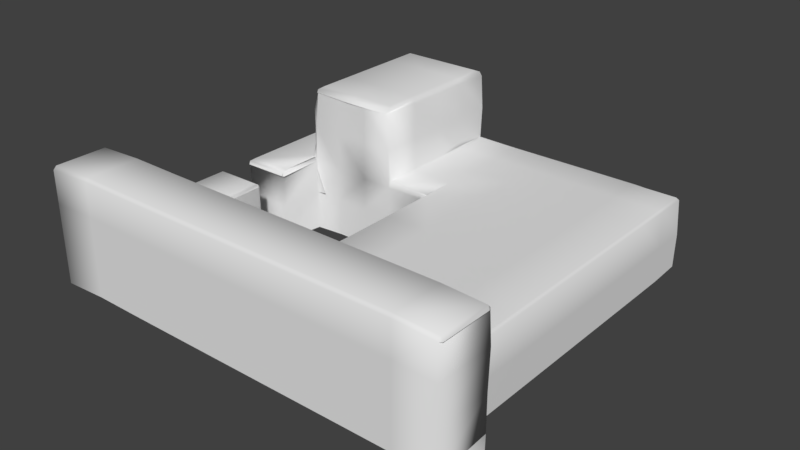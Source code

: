 # Source: Level0a.blend  (saved by Blender 2.78.0; exported with 4.5.12 LTS)
import bpy
from mathutils import Matrix  # noqa: F401  (used for matrix-valued properties, if any)

bpy.ops.wm.read_factory_settings(use_empty=True)
scene = bpy.context.scene
scene.name = 'Scene'

# ---- collections
col_collection_1 = bpy.data.collections.new('Collection 1'); scene.collection.children.link(col_collection_1)

# ---- world
world_world = bpy.data.worlds.new('World'); scene.world = world_world
world_world.color = (0.05088, 0.05088, 0.05088)
world_world.use_sun_shadow = False
world_world.sun_shadow_jitter_overblur = 0.0
world_world.cycles.sampling_method = 'MANUAL'

# ---- meshes
me_plane = bpy.data.meshes.new('Plane')
me_plane.from_pydata([(-7.961, 6.105, 0.07937), (-6.165, 6.105, 0.1204), (-7.932, 8.432, 0.06524), (-6.18, 8.463, 0.1234), (-7.961, 4.095, 0.07937), (-6.126, 4.095, 0.1205), (-6.006, 6.105, 1.526), (-5.967, 8.463, 1.526), (-5.968, 4.095, 1.526), (-7.961, 2.129, 0.07938), (-6.133, 2.128, 0.1164), (-5.974, 2.13, 1.526), (-7.957, 0.08914, 0.06233), (-5.972, 0.08904, 0.06304), (-7.85, 0.2111, -3.169), (-6.067, 0.2018, -3.166), (-7.96, -1.274, -1.486), (-5.97, -1.274, -1.486), (-7.959, -1.279, -0.06039), (-5.971, -1.279, -0.06073), (-5.299, 1.891, -1.333), (-7.961, 0.02324, -0.08766), (-5.969, 0.02257, -0.08696), (-7.961, -1.35, 0.04298), (-5.969, -1.35, 0.04288), (-7.961, -2.985, 0.05608), (-5.969, -2.985, 0.05596), (-5.859, 2.057, -0.01224), (-5.839, 2.061, 1.528), (-5.892, 6.105, 3.043), (-5.853, 2.046, -1.485), (-5.863, 8.41, 2.99), (-5.856, 4.095, 3.043), (-5.815, 2.212, 3.083), (-5.792, 2.173, 3.093), (-8.046, 6.105, -0.09526), (-8.041, 8.138, -0.09043), (-8.046, 4.095, -0.09515), (-8.046, 2.129, -0.09515), (-8.041, 0.09134, -0.09386), (-7.96, 0.08431, -0.09421), (-5.989, 0.1044, -1.486), (-7.938, 0.1109, -1.489), (-5.883, 0.08499, -0.07345), (-7.967, 8.433, -0.131), (-7.964, 6.105, -0.1032), (-7.964, 4.095, -0.1031), (-7.964, 2.129, -0.1031), (-7.959, 8.459, -1.49), (-7.959, 6.105, -1.493), (-7.959, 4.095, -1.493), (-7.959, 2.129, -1.493), (-7.959, 8.353, -3.059), (-7.959, 6.101, -3.166), (-7.959, 4.095, -3.169), (-7.955, 2.133, -3.169), (-7.957, -1.279, -3.196), (-5.975, 0.07508, -0.09049), (-5.973, -1.279, -3.196), (-7.961, -4.984, 0.05606), (-5.965, -4.982, 0.04366), (-7.967, -6.969, 0.2942), (-5.968, -6.969, 0.2925), (-8.018, -1.356, -0.07222), (-8.024, -2.985, -0.07881), (-8.025, -4.981, -0.08212), (-8.025, -6.879, 0.01068), (-8.021, -1.356, -1.489), (-8.025, -2.985, -1.489), (-8.025, -4.984, -1.489), (-8.025, -6.965, -1.49), (-8.018, -1.357, -3.209), (-8.024, -2.985, -3.21), (-8.025, -4.981, -3.207), (-8.025, -6.868, -3.107), (-7.959, -6.971, 1.593), (-5.967, -6.971, 1.596), (-7.869, -6.971, 2.919), (-5.964, -6.971, 3.008), (-4.564, 2.057, -0.09958), (-4.564, 2.057, 1.528), (-4.564, 2.125, 3.077), (-3.184, 2.057, -0.09958), (-3.184, 2.058, 1.528), (-3.19, 2.085, 3.074), (-1.845, 2.06, -0.09483), (-1.867, 2.08, 1.534), (-2.026, 2.059, 3.074), (-5.791, 1.972, -3.15), (-5.925, -1.356, -0.07385), (-5.916, -2.982, -0.08041), (-5.81, -4.871, -0.08066), (-1.773, -6.971, 0.2755), (-5.925, -1.356, -3.205), (-5.916, -2.982, -3.207), (-5.81, -4.871, -3.207), (-3.988, -6.969, 0.2925), (-3.989, -4.985, 0.05616), (-5.895, -4.956, -1.488), (-5.919, -2.985, -1.488), (-5.922, -1.355, -1.488), (-1.986, -4.985, 0.05616), (-7.947, -1.278, -0.05304), (-3.992, -4.977, -0.08066), (-3.992, -4.977, -3.207), (-3.995, -4.98, -1.488), (-1.985, -4.98, -0.08048), (-1.989, -4.976, -3.207), (-1.985, -4.98, -1.488), (-6.153, 7.102, 0.1204), (-6.163, 5.1, 0.1205), (-5.995, 7.102, 1.526), (-6.004, 5.1, 1.526), (-5.968, 4.095, 0.7636), (-6.006, 6.105, 0.7636), (-5.97, 8.463, 0.7656), (-5.978, 2.129, 0.7635), (-6.126, 3.112, 0.1205), (-5.968, 3.112, 1.526), (-5.889, 5.1, 3.043), (-5.881, 7.1, 3.041), (-5.855, 3.112, 3.043), (-6.004, 6.105, 2.312), (-5.961, 8.461, 2.31), (-5.966, 4.095, 2.312), (-5.975, 2.134, 2.311), (-5.966, 3.112, 2.312), (-6.002, 5.1, 2.312), (-5.993, 7.102, 2.312), (-5.968, 3.112, 0.7636), (-5.995, 7.102, 0.7636), (-6.004, 5.1, 0.7636), (-5.983, -1.278, -0.05305), (-7.942, 0.02295, -0.07422), (-5.987, 0.02294, -0.07418), (-8.018, -1.37, -0.06593), (-8.024, -2.986, -0.07847), (-8.024, -4.983, -0.0778), (-5.925, -1.369, -0.06741), (-5.92, -2.985, -0.07975), (-5.924, -4.966, -0.06716), (-5.955, -4.958, -0.04289), (-3.988, -4.955, -0.05336), (-1.986, -4.955, -0.05369), (-1.983, -6.971, 1.603), (-4.564, 2.057, -1.491), (-3.184, 2.057, -1.491), (-1.843, 2.057, -1.491), (-4.561, 2.054, -3.133), (-3.184, 2.057, -3.132), (-1.846, 2.055, -3.135), (-3.989, -6.971, 1.603), (-1.986, -6.971, 2.992), (-3.988, -6.971, 2.993), (-0.0896, -6.971, 0.2908), (-0.08656, -4.982, 0.05518), (-0.09794, -4.978, -0.07533), (-0.2149, -4.862, -3.207), (-0.1186, -4.958, -1.488), (-0.09992, -4.957, -0.05272), (-0.09197, -2.568, -0.08179), (-0.1, -2.565, -3.207), (-0.09613, -2.568, -1.493), (-0.09198, -0.314, -0.08179), (-0.09985, -0.3176, -3.207), (-0.09613, -0.3141, -1.493), (-0.1047, 2.073, -0.08139), (-0.2092, 1.96, -3.202), (-0.1188, 2.052, -1.488), (-2.553, 2.057, -0.09958), (-1.173, 2.057, -0.09958), (-0.08667, -6.971, 0.01074), (1.904, -6.971, 0.2755), (1.898, -4.979, 0.06677), (-0.09403, -6.971, 1.604), (-0.01432, -0.314, 0.05571), (-0.01435, -2.568, 0.05574), (-0.01472, 2.078, 0.05596), (-0.01637, -4.98, 0.05685), (-0.09418, -6.971, 2.992), (3.933, -6.971, 0.2907), (1.894, -6.971, 1.603), (1.894, -6.971, 2.992), (5.961, -6.971, 0.2721), (7.872, -6.971, 0.1831), (7.984, -4.983, 0.05482), (7.985, -2.568, 0.05733), (7.985, -0.314, 0.05728), (7.985, 2.075, 0.05734), (3.933, -6.971, 0.01065), (3.923, -6.971, 1.604), (3.923, -6.971, 2.992), (5.96, -6.971, 1.603), (5.959, -6.971, 2.992), (7.957, -6.971, -0.07889), (7.946, -6.971, 1.603), (7.943, -6.971, 2.988), (9.653, -6.971, -0.02464), (9.701, -6.971, 1.6), (9.619, -6.971, 2.904), (8.016, -6.97, -1.553), (9.653, -6.971, -1.552), (8.016, -6.924, -2.999), (9.623, -6.97, -3.006), (7.978, -6.97, -1.561), (7.991, -4.982, -1.559), (7.991, -2.568, -1.556), (7.991, -0.314, -1.556), (7.991, 2.075, -1.556), (-1.765, 3.72, 0.2354), (7.991, -4.981, -3.084), (7.992, -2.568, -3.084), (7.992, -0.314, -3.084), (7.992, 2.075, -3.084), (-1.842, 3.724, 1.529), (-1.848, 3.725, 3.074), (-1.772, 5.547, 0.2159), (-1.841, 5.362, 1.528), (-1.848, 5.36, 3.074), (-1.839, 6.996, -0.07935), (-1.843, 6.992, 1.528), (-1.848, 6.992, 3.074), (-1.843, 8.399, -0.01162), (-1.846, 8.483, 1.528), (-1.943, 8.486, 2.975), (-0.00554, 3.725, 0.06531), (-1.766, 6.996, 0.2285), (-1.853, 8.402, 0.151), (-0.01204, 8.521, 0.06241), (7.985, 3.732, 0.05745), (7.991, 3.732, -1.556), (7.992, 3.732, -3.084), (7.985, 5.402, 0.05748), (7.991, 5.402, -1.556), (7.992, 5.402, -3.084), (7.985, 6.993, 0.05736), (7.991, 6.993, -1.556), (7.992, 6.99, -3.081), (1.915, 8.526, 0.06126), (3.944, 8.526, 0.06124), (5.964, 8.526, 0.05793), (7.891, 8.526, -0.03949), (7.988, 8.523, -1.557), (7.991, 8.44, -2.999), (-1.768, 2.138, 0.2325), (-0.01028, 2.149, 0.06872), (-3.95, 2.061, 3.075), (-3.947, 8.483, 3.072), (-5.825, 2.159, 3.075), (-5.923, 3.729, 3.075), (-5.926, 5.36, 3.075), (-5.923, 6.988, 3.075), (-5.831, 8.391, 3.075), (-1.945, 3.804, 3.207), (-1.948, 2.219, 3.207), (-1.945, 5.358, 3.207), (-1.945, 6.91, 3.208), (-1.947, 8.33, 3.205), (-3.945, 2.219, 3.207), (-3.945, 8.33, 3.207), (-5.826, 3.804, 3.208), (-5.824, 2.22, 3.207), (-5.826, 5.358, 3.208), (-5.826, 6.91, 3.208), (-5.824, 8.328, 3.207), (-2.091, 3.917, 3.306), (-2.091, 2.449, 3.306), (-2.091, 5.356, 3.306), (-2.091, 6.792, 3.306), (-2.091, 8.106, 3.306), (-3.942, 3.917, 3.311), (-3.942, 2.45, 3.306), (-3.942, 5.356, 3.311), (-3.942, 6.792, 3.311), (-3.942, 8.106, 3.306), (-5.683, 3.917, 3.306), (-5.683, 2.449, 3.306), (-5.683, 5.356, 3.306), (-5.683, 6.792, 3.306), (-5.683, 8.106, 3.306), (-7.891, 8.227, 0.1199), (-7.892, 6.005, 0.1204), (-6.05, 6.005, 0.1221), (-6.038, 6.945, 0.1223), (-6.014, 8.228, 0.1224), (-7.892, 4.112, 0.1204), (-6.013, 4.112, 0.1219), (-6.046, 5.059, 0.1218), (-7.891, 2.26, 0.1204), (-6.023, 2.259, 0.1215), (-6.012, 3.186, 0.1223), (-7.891, 0.3434, 0.1199), (-6.013, 0.3433, 0.1199), (-7.891, -1.544, 0.1499), (-6.039, -1.544, 0.1499), (-7.89, -3.061, 0.1505), (-6.039, -3.061, 0.1505), (-7.891, -4.921, 0.1501), (-6.038, -4.919, 0.1524), (-7.89, -6.896, 0.1624), (-0.0009048, -6.892, 0.1464), (-5.953, -6.919, 0.1531), (-5.952, -5.034, 0.1432), (-2.036, -5.035, 0.141), (-3.941, -5.035, 0.1411), (-3.941, -6.917, 0.1529), (-2.029, -6.917, 0.1525), (-0.0003626, -4.969, 0.1298), (1.942, -6.872, 0.1457), (1.937, -4.953, 0.1329), (1.953, -2.449, 0.1433), (1.953, -0.2589, 0.1434), (1.953, 2.063, 0.1435), (0.07988, -2.449, 0.1346), (0.07984, -0.2588, 0.1347), (0.07759, 2.241, 0.1384), (3.924, -2.449, 0.1435), (3.924, -0.259, 0.1435), (3.913, -6.872, 0.1462), (3.923, -4.949, 0.1412), (3.924, 2.061, 0.1435), (5.889, -2.449, 0.1435), (5.889, -0.259, 0.1435), (5.885, -6.872, 0.1457), (5.888, -4.949, 0.1412), (5.889, 2.061, 0.1435), (7.854, -2.449, 0.1392), (7.854, -0.259, 0.1393), (7.84, -6.874, 0.1434), (7.854, -4.95, 0.1368), (7.854, 2.061, 0.1394), (-1.697, 2.186, 0.2497), (-1.694, 3.658, 0.1363), (-1.694, 5.262, 0.1354), (0.07745, 2.139, 0.1449), (0.06918, 3.664, 0.131), (0.07814, 5.293, 0.1389), (0.07823, 6.838, 0.1389), (-1.694, 6.839, 0.1358), (0.07822, 8.326, 0.1352), (-1.868, 8.29, 0.1321), (3.924, 3.671, 0.1435), (1.953, 3.671, 0.1434), (5.889, 3.671, 0.1435), (7.854, 3.671, 0.1395), (3.924, 5.293, 0.1435), (1.953, 5.293, 0.1435), (5.889, 5.293, 0.1435), (7.854, 5.293, 0.1395), (3.924, 6.838, 0.1435), (1.953, 6.838, 0.1434), (5.889, 6.838, 0.1435), (7.854, 6.838, 0.1397), (3.924, 8.326, 0.1397), (1.953, 8.326, 0.1397), (5.889, 8.326, 0.1397), (7.852, 8.327, 0.1365), (-7.869, -7.106, 3.062), (-5.964, -7.106, 3.151), (-1.986, -7.106, 3.135), (-3.988, -7.106, 3.136), (-0.09418, -7.106, 3.135), (1.894, -7.106, 3.135), (3.923, -7.106, 3.135), (5.959, -7.106, 3.134), (7.943, -7.106, 3.131), (9.619, -7.106, 3.047), (-7.869, -9.241, 3.062), (-5.964, -9.241, 3.151), (-1.986, -9.241, 3.135), (-3.988, -9.241, 3.136), (-0.09418, -9.241, 3.135), (1.894, -9.241, 3.135), (3.923, -9.241, 3.135), (5.959, -9.241, 3.134), (7.943, -9.241, 3.131), (9.619, -9.241, 3.047), (-7.869, -9.37, 2.93), (-5.964, -9.37, 3.018), (-1.986, -9.37, 3.002), (-3.988, -9.37, 3.003), (-0.09418, -9.37, 3.002), (1.894, -9.37, 3.002), (3.923, -9.37, 3.002), (5.959, -9.37, 3.002), (7.943, -9.37, 2.999), (9.619, -9.37, 2.915), (-7.869, -9.37, 1.561), (-5.964, -9.37, 1.65), (-1.986, -9.37, 1.634), (-3.988, -9.37, 1.635), (-0.09418, -9.37, 1.634), (1.894, -9.37, 1.634), (3.923, -9.37, 1.634), (5.959, -9.37, 1.634), (7.943, -9.37, 1.631), (9.619, -9.37, 1.547), (-7.869, -9.37, -0.01038), (-5.964, -9.37, 0.07836), (-1.986, -9.37, 0.06228), (-3.988, -9.37, 0.06328), (-0.09418, -9.37, 0.06225), (1.894, -9.37, 0.06225), (3.923, -9.37, 0.06225), (5.959, -9.37, 0.06217), (7.943, -9.37, 0.05913), (9.619, -9.37, -0.02486), (-7.869, -9.37, -1.739), (-5.964, -9.37, -1.65), (-1.986, -9.37, -1.666), (-3.988, -9.37, -1.665), (-0.09418, -9.37, -1.666), (1.894, -9.37, -1.666), (3.923, -9.37, -1.666), (5.959, -9.37, -1.666), (7.943, -9.37, -1.669), (9.619, -9.37, -1.753), (-7.958, -7.106, 2.893), (-7.958, -9.241, 2.893), (9.69, -9.241, 2.872), (9.69, -7.106, 2.872)], [], [(2, 0, 281, 280), (131, 113, 8, 112), (130, 114, 6, 111), (129, 117, 10, 116), (0, 4, 285, 281), (17, 16, 18, 19), (43, 27, 10, 13), (97, 101, 143, 142), (24, 26, 139, 138), (26, 24, 294, 296), (11, 116, 10, 27, 28), (27, 30, 20, 10), (128, 122, 29, 120), (127, 124, 32, 119), (126, 125, 33, 121), (11, 28, 34, 33, 125), (12, 9, 38, 39), (4, 0, 35, 37), (9, 4, 37, 38), (0, 2, 36, 35), (37, 35, 45, 46), (12, 39, 21), (35, 36, 44, 45), (39, 38, 47, 40), (47, 46, 50, 51), (45, 44, 48, 49), (40, 47, 51, 42), (46, 45, 49, 50), (51, 50, 54, 55), (49, 48, 52, 53), (42, 51, 55, 14), (50, 49, 53, 54), (38, 37, 46, 47), (13, 22, 43), (57, 40, 42, 41), (41, 30, 27, 57), (22, 21, 40, 57), (14, 15, 41, 42), (17, 58, 56, 16), (25, 59, 297, 295), (302, 301, 305, 304), (26, 60, 140, 139), (60, 97, 142, 141), (25, 23, 135, 136), (23, 18, 63), (66, 65, 69, 70), (65, 64, 68, 69), (64, 63, 67, 68), (70, 69, 73, 74), (69, 68, 72, 73), (68, 67, 71, 72), (16, 67, 63, 18), (56, 71, 67, 16), (62, 61, 75, 76), (76, 75, 77, 78), (34, 28, 80, 81), (28, 27, 79, 80), (81, 80, 83, 84), (80, 79, 82, 83), (84, 83, 86, 87), (83, 82, 85, 86), (30, 41, 15, 88), (59, 25, 136, 137), (132, 102, 23, 24), (155, 101, 303, 307), (100, 99, 94, 93), (99, 98, 95, 94), (90, 91, 98, 99), (89, 90, 99, 100), (62, 96, 305, 301), (24, 89, 19), (19, 89, 100, 17), (17, 100, 93, 58), (13, 12, 133, 134), (95, 98, 105, 104), (98, 91, 103, 105), (104, 105, 108, 107), (105, 103, 106, 108), (124, 126, 121, 32), (8, 118, 126, 124), (118, 11, 125, 126), (122, 127, 119, 29), (6, 112, 127, 122), (112, 8, 124, 127), (123, 128, 120, 31), (7, 111, 128, 123), (111, 6, 122, 128), (118, 129, 116, 11), (8, 113, 129, 118), (113, 5, 117, 129), (115, 130, 111, 7), (3, 109, 130, 115), (109, 1, 114, 130), (114, 131, 112, 6), (1, 110, 131, 114), (110, 5, 113, 131), (85, 82, 146, 147), (82, 79, 145, 146), (79, 27, 30, 145), (147, 146, 149, 150), (146, 145, 148, 149), (145, 30, 88, 148), (96, 62, 76, 151), (92, 96, 151, 144), (144, 151, 153, 152), (151, 76, 78, 153), (108, 106, 156, 158), (107, 108, 158, 157), (143, 101, 155, 159), (96, 92, 306, 305), (157, 158, 162, 161), (158, 156, 160, 162), (161, 162, 165, 164), (162, 160, 163, 165), (164, 165, 168, 167), (165, 163, 166, 168), (167, 168, 147, 150), (168, 166, 85, 147), (144, 152, 179, 174), (79, 82, 170, 169), (160, 156, 178, 176), (166, 163, 175, 177), (163, 160, 176, 175), (155, 178, 156, 159), (92, 144, 174, 171), (171, 174, 181, 172), (174, 179, 182, 181), (238, 228, 339, 354), (175, 176, 313, 314), (229, 232, 348, 344), (154, 172, 308, 300), (180, 183, 323, 318), (177, 175, 314, 315), (232, 235, 352, 348), (173, 155, 307, 309), (209, 244, 331, 332), (176, 178, 307, 313), (172, 181, 190, 189), (181, 182, 191, 190), (189, 190, 192, 183), (190, 191, 193, 192), (183, 192, 195, 194), (192, 193, 196, 195), (194, 195, 198, 197), (195, 196, 199, 198), (194, 197, 201, 200), (200, 201, 203, 202), (186, 185, 205, 206), (185, 184, 204, 205), (188, 187, 207, 208), (187, 186, 206, 207), (208, 207, 212, 213), (207, 206, 211, 212), (206, 205, 210, 211), (205, 204, 202, 210), (87, 86, 214, 215), (86, 85, 244, 209, 214), (214, 209, 216, 217), (215, 214, 217, 218), (217, 216, 219, 220), (218, 217, 220, 221), (220, 219, 222, 223), (221, 220, 223, 224), (226, 216, 333, 338), (235, 241, 356, 352), (183, 184, 328, 323), (245, 177, 315, 334), (227, 226, 338, 340), (241, 240, 355, 356), (188, 208, 230, 229), (228, 227, 340, 339), (208, 213, 231, 230), (240, 239, 353, 355), (229, 230, 233, 232), (185, 186, 326, 329), (244, 245, 334, 331), (230, 231, 234, 233), (239, 238, 354, 353), (232, 233, 236, 235), (172, 180, 318, 308), (188, 229, 344, 330), (233, 234, 237, 236), (187, 188, 330, 327), (184, 185, 329, 328), (235, 236, 242, 241), (186, 187, 327, 326), (216, 209, 332, 333), (236, 237, 243, 242), (178, 173, 309, 307), (245, 225, 335, 334), (166, 177, 245), (250, 249, 260, 262), (218, 221, 256, 255), (224, 247, 259, 257), (249, 248, 261, 260), (252, 251, 263, 264), (215, 218, 255, 253), (221, 224, 257, 256), (87, 215, 253, 254), (255, 256, 268, 267), (263, 262, 277, 278), (253, 255, 267, 265), (259, 264, 279, 274), (258, 254, 266, 271), (261, 258, 271, 276), (262, 260, 275, 277), (254, 253, 265, 266), (248, 246, 258, 261), (246, 87, 254, 258), (247, 252, 264, 259), (251, 250, 262, 263), (267, 268, 273, 272), (268, 269, 274, 273), (266, 265, 270, 271), (265, 267, 272, 270), (273, 274, 279, 278), (270, 272, 277, 275), (272, 273, 278, 277), (271, 270, 275, 276), (264, 263, 278, 279), (260, 261, 276, 275), (256, 257, 269, 268), (257, 259, 274, 269), (281, 282, 283, 284, 280), (282, 281, 285, 286, 287), (286, 285, 288, 289, 290), (289, 288, 291, 292), (4, 9, 288, 285), (12, 13, 292, 291), (3, 2, 280, 284), (9, 12, 291, 288), (13, 10, 289, 292), (294, 293, 295, 296), (296, 295, 297, 298), (304, 305, 306, 303), (24, 23, 293, 294), (66, 299, 297, 59, 137), (61, 62, 301, 299), (23, 25, 295, 293), (60, 26, 296, 298), (298, 297, 299, 301, 302), (303, 306, 300, 307), (60, 298, 302), (97, 60, 302, 304), (101, 97, 304, 303), (92, 154, 300, 306), (307, 300, 308, 309), (314, 313, 310, 311), (315, 314, 311, 312), (313, 307, 309, 310), (311, 310, 316, 317), (309, 308, 318, 319), (310, 309, 319, 316), (312, 311, 317, 320), (316, 319, 324, 321), (319, 318, 323, 324), (320, 317, 322, 325), (317, 316, 321, 322), (321, 324, 329, 326), (324, 323, 328, 329), (325, 322, 327, 330), (322, 321, 326, 327), (331, 334, 335, 332), (332, 335, 336, 333), (333, 336, 337, 338), (338, 337, 339, 340), (320, 325, 343, 341), (325, 330, 344, 343), (312, 320, 341, 342), (315, 312, 342, 335), (341, 343, 347, 345), (335, 342, 346, 336), (343, 344, 348, 347), (342, 341, 345, 346), (345, 347, 351, 349), (336, 346, 350, 337), (347, 348, 352, 351), (346, 345, 349, 350), (349, 351, 355, 353), (337, 350, 354, 339), (351, 352, 356, 355), (350, 349, 353, 354), (85, 166, 245, 244), (199, 196, 365, 366), (182, 179, 361, 362), (193, 191, 363, 364), (191, 182, 362, 363), (196, 193, 364, 365), (78, 77, 357, 358), (153, 78, 358, 360), (179, 152, 359, 361), (152, 153, 360, 359), (361, 359, 369, 371), (358, 357, 367, 368), (365, 364, 374, 375), (362, 361, 371, 372), (359, 360, 370, 369), (366, 365, 375, 376), (363, 362, 372, 373), (360, 358, 368, 370), (364, 363, 373, 374), (369, 370, 380, 379), (376, 375, 385, 386), (373, 372, 382, 383), (370, 368, 378, 380), (374, 373, 383, 384), (371, 369, 379, 381), (368, 367, 377, 378), (375, 374, 384, 385), (372, 371, 381, 382), (384, 383, 393, 394), (381, 379, 389, 391), (378, 377, 387, 388), (385, 384, 394, 395), (382, 381, 391, 392), (379, 380, 390, 389), (386, 385, 395, 396), (383, 382, 392, 393), (380, 378, 388, 390), (392, 391, 401, 402), (389, 390, 400, 399), (396, 395, 405, 406), (393, 392, 402, 403), (390, 388, 398, 400), (394, 393, 403, 404), (391, 389, 399, 401), (388, 387, 397, 398), (395, 394, 404, 405), (400, 398, 408, 410), (404, 403, 413, 414), (401, 399, 409, 411), (398, 397, 407, 408), (405, 404, 414, 415), (402, 401, 411, 412), (399, 400, 410, 409), (406, 405, 415, 416), (403, 402, 412, 413), (367, 357, 417, 418), (418, 417, 77, 377), (367, 418, 377), (77, 417, 357), (75, 387, 377, 77), (366, 376, 419, 420), (376, 386, 419), (366, 420, 199), (199, 386, 396, 198), (61, 397, 387, 75), (198, 396, 406, 197), (66, 397, 61, 299), (70, 407, 397, 66), (197, 406, 416, 201)])
me_plane.polygons.foreach_set('use_smooth', [True] * 351)
_uv = me_plane.uv_layers.new(name='UVMap')
_uv.uv.foreach_set('vector', [0.2514, 0.8988, 0.3692, 0.8988, 0.3692, 0.8792, 0.2514, 0.8792, 0.4375, 0.9378, 0.4999, 0.9378, 0.4999, 0.9999, 0.4375, 0.9999, 0.4375, 0.9378, 0.4998, 0.9378, 0.4998, 0.9999, 0.4375, 0.9999, 0.06227, 0.9989, 0.06226, 0.8756, 0.1246, 0.8756, 0.1246, 0.9989, 0.3578, 0.9986, 0.3578, 0.8806, 0.3522, 0.8806, 0.3522, 0.9986, 0.4977, 0.8789, 0.379, 0.8789, 0.379, 0.9976, 0.4977, 0.9976, 0.124, 0.8941, 0.001377, 0.8937, 0.001029, 0.8761, 0.1234, 0.8761, 0.1227, 0.8765, 0.0002595, 0.8765, 0.0002595, 0.8962, 0.1227, 0.8962, 0.1235, 0.8762, 0.00103, 0.8762, 0.00103, 0.8959, 0.1235, 0.8959, 0.2523, 0.899, 0.3701, 0.899, 0.3701, 0.8794, 0.2523, 0.8794, 0.3861, 0.9944, 0.3861, 0.9418, 0.3861, 0.8833, 0.3989, 0.8774, 0.3989, 0.987, 0.0, 0.0, 0.0, 0.0, 0.0, 0.0, 0.0, 0.0, 0.4375, 0.9378, 0.4998, 0.9378, 0.4999, 0.9999, 0.4375, 0.9999, 0.4375, 0.9378, 0.4998, 0.9378, 0.4998, 0.9999, 0.4375, 0.9999, 0.4375, 0.9378, 0.4998, 0.9378, 0.4998, 0.9999, 0.4375, 0.9999, 0.3858, 0.8828, 0.3988, 0.8783, 0.3988, 0.9852, 0.3858, 0.9974, 0.3858, 0.9431, 0.001144, 0.8755, 0.1241, 0.8755, 0.1241, 0.8922, 0.001144, 0.8922, 0.0006399, 0.8757, 0.1221, 0.8757, 0.1221, 0.8924, 0.0006399, 0.8924, 0.0004559, 0.8762, 0.1246, 0.8762, 0.1246, 0.8928, 0.0004559, 0.8928, 0.001987, 0.877, 0.1226, 0.877, 0.1226, 0.8937, 0.001987, 0.8937, 0.0, 0.0, 0.0, 0.0, 0.0, 0.0, 0.0, 0.0, 0.1076, 0.8792, 0.1003, 0.8908, 0.1141, 0.8904, 0.0, 0.0, 0.0, 0.0, 0.0, 0.0, 0.0, 0.0, 0.0, 0.0, 0.0, 0.0, 0.0, 0.0, 0.0, 0.0, 0.4961, 0.8809, 0.3785, 0.8809, 0.3785, 0.9985, 0.4961, 0.9985, 0.4965, 0.8792, 0.3789, 0.8792, 0.3789, 0.9968, 0.4965, 0.9968, 0.4976, 0.8777, 0.3801, 0.8777, 0.3801, 0.9953, 0.4976, 0.9953, 0.4973, 0.8781, 0.3797, 0.8781, 0.3797, 0.9956, 0.4973, 0.9956, 0.4973, 0.8801, 0.3797, 0.8801, 0.3797, 0.9976, 0.4973, 0.9976, 0.4953, 0.8797, 0.3777, 0.8797, 0.3777, 0.9973, 0.4953, 0.9973, 0.497, 0.8792, 0.3794, 0.8792, 0.3794, 0.9968, 0.497, 0.9968, 0.497, 0.8789, 0.3794, 0.8789, 0.3794, 0.9965, 0.497, 0.9965, 0.0, 0.0, 0.0, 0.0, 0.0, 0.0, 0.0, 0.0, 0.09987, 0.8912, 0.1072, 0.8789, 0.1145, 0.8912, 0.4977, 0.8786, 0.379, 0.8786, 0.379, 0.9973, 0.4977, 0.9973, 0.4969, 0.879, 0.3782, 0.879, 0.3782, 0.9977, 0.4969, 0.9977, 0.0, 0.0, 0.0, 0.0, 0.0, 0.0, 0.0, 0.0, 0.4978, 0.8782, 0.3791, 0.8782, 0.3791, 0.9969, 0.4978, 0.9969, 0.497, 0.8788, 0.3783, 0.8788, 0.3783, 0.9975, 0.497, 0.9975, 0.3579, 0.9979, 0.3579, 0.8798, 0.3523, 0.8798, 0.3523, 0.9979, 0.2507, 0.8755, 0.251, 0.9991, 0.3737, 0.9993, 0.374, 0.8755, 0.1234, 0.8761, 0.0009205, 0.8761, 0.0009205, 0.8958, 0.1234, 0.8958, 0.1234, 0.8763, 0.0009205, 0.8763, 0.0009205, 0.8961, 0.1234, 0.8961, 0.1235, 0.8764, 0.00103, 0.8764, 0.00103, 0.8962, 0.1235, 0.8962, 0.1089, 0.8808, 0.1017, 0.8917, 0.1155, 0.8929, 0.4967, 0.8776, 0.378, 0.8776, 0.378, 0.9963, 0.4967, 0.9963, 0.4966, 0.8791, 0.3779, 0.8791, 0.3779, 0.9978, 0.4966, 0.9978, 0.4972, 0.879, 0.3785, 0.879, 0.3785, 0.9977, 0.4972, 0.9977, 0.4978, 0.879, 0.3791, 0.879, 0.3791, 0.9977, 0.4978, 0.9977, 0.4965, 0.8785, 0.3778, 0.8785, 0.3778, 0.9972, 0.4965, 0.9972, 0.497, 0.8794, 0.3783, 0.8794, 0.3783, 0.9981, 0.497, 0.9981, 0.4681, 0.8878, 0.4681, 0.894, 0.3814, 0.894, 0.3814, 0.8878, 0.5737, 0.8878, 0.5737, 0.894, 0.4681, 0.894, 0.4681, 0.8878, 0.4966, 0.8785, 0.3779, 0.8785, 0.3779, 0.9972, 0.4966, 0.9972, 0.4973, 0.8791, 0.3786, 0.8791, 0.3786, 0.9978, 0.4973, 0.9978, 0.497, 0.9979, 0.497, 0.8792, 0.3786, 0.8792, 0.3786, 0.9979, 0.3782, 0.9979, 0.4969, 0.9979, 0.4969, 0.878, 0.3782, 0.878, 0.3775, 0.9977, 0.4962, 0.9977, 0.4962, 0.8777, 0.3775, 0.8777, 0.3781, 0.9973, 0.4968, 0.9973, 0.4968, 0.8773, 0.3781, 0.8773, 0.3769, 0.9989, 0.4956, 0.9989, 0.4956, 0.879, 0.3769, 0.879, 0.3783, 0.9985, 0.497, 0.9985, 0.497, 0.8786, 0.3783, 0.8786, 0.4978, 0.8791, 0.3791, 0.8791, 0.3791, 0.9978, 0.4978, 0.9978, 0.1233, 0.8761, 0.0008109, 0.8761, 0.0008109, 0.8958, 0.1233, 0.8958, 0.0005754, 0.8952, 0.123, 0.8954, 0.123, 0.8757, 0.000609, 0.8755, 0.2518, 0.899, 0.3697, 0.899, 0.3697, 0.8794, 0.2518, 0.8794, 0.5016, 0.8776, 0.3808, 0.8776, 0.3808, 0.9984, 0.5016, 0.9984, 0.5017, 0.8778, 0.3809, 0.8778, 0.3809, 0.9986, 0.5017, 0.9986, 0.5028, 0.8769, 0.382, 0.8769, 0.382, 0.9977, 0.5028, 0.9977, 0.5024, 0.8778, 0.3815, 0.8778, 0.3815, 0.9986, 0.5024, 0.9986, 0.001551, 0.9031, 0.1244, 0.9031, 0.1244, 0.8763, 0.001552, 0.8763, 0.1095, 0.8802, 0.1155, 0.8928, 0.102, 0.8916, 0.3814, 0.8934, 0.3814, 0.8877, 0.4681, 0.8877, 0.4681, 0.8934, 0.4681, 0.8934, 0.4681, 0.8877, 0.5737, 0.8877, 0.5737, 0.8934, 0.1233, 0.8763, 0.0008109, 0.8763, 0.0008109, 0.896, 0.1233, 0.896, 0.502, 0.8773, 0.3812, 0.8773, 0.3812, 0.9981, 0.502, 0.9981, 0.5021, 0.8772, 0.3813, 0.8772, 0.3813, 0.998, 0.5021, 0.998, 0.503, 0.8778, 0.3822, 0.8778, 0.3822, 0.9986, 0.503, 0.9986, 0.503, 0.8769, 0.3822, 0.8769, 0.3822, 0.9977, 0.503, 0.9977, 0.3752, 0.9378, 0.4375, 0.9378, 0.4375, 0.9999, 0.3753, 0.9999, 0.3752, 0.8756, 0.4375, 0.8757, 0.4375, 0.9378, 0.3752, 0.9378, 0.4375, 0.8757, 0.4999, 0.8757, 0.4998, 0.9378, 0.4375, 0.9378, 0.3752, 0.9378, 0.4375, 0.9378, 0.4375, 0.9999, 0.3751, 0.9999, 0.3753, 0.8757, 0.4375, 0.8757, 0.4375, 0.9378, 0.3752, 0.9378, 0.4375, 0.8757, 0.4997, 0.8757, 0.4998, 0.9378, 0.4375, 0.9378, 0.3751, 0.9378, 0.4375, 0.9378, 0.4375, 0.9999, 0.3751, 0.9999, 0.3752, 0.8756, 0.4375, 0.8756, 0.4375, 0.9378, 0.3751, 0.9378, 0.4375, 0.8756, 0.4998, 0.8756, 0.4998, 0.9378, 0.4375, 0.9378, 0.4375, 0.9999, 0.4375, 0.9378, 0.4998, 0.9377, 0.4998, 0.9998, 0.3753, 0.9999, 0.3752, 0.9378, 0.4375, 0.9378, 0.4375, 0.9999, -4.028e-05, 0.9989, -0.0001231, 0.8756, 0.06226, 0.8756, 0.06227, 0.9989, 0.3752, 0.9378, 0.4375, 0.9378, 0.4375, 0.9999, 0.3751, 0.9999, -4.647e-05, 0.8756, 0.06221, 0.8756, 0.06221, 0.999, -8.567e-05, 0.9989, 0.06221, 0.8756, 0.1245, 0.8757, 0.1245, 0.999, 0.06221, 0.999, 0.3752, 0.9378, 0.4375, 0.9378, 0.4375, 0.9999, 0.3751, 0.9999, -2.883e-05, 0.8757, 0.06225, 0.8757, 0.06226, 0.999, -7.614e-05, 0.9989, 0.06225, 0.8757, 0.1245, 0.8757, 0.1246, 0.999, 0.06226, 0.999, 0.4966, 0.8798, 0.3779, 0.8798, 0.3779, 0.9985, 0.4966, 0.9985, 0.4966, 0.8793, 0.3779, 0.8793, 0.3779, 0.998, 0.4966, 0.998, 0.4985, 0.8798, 0.3798, 0.8798, 0.3798, 0.9985, 0.4985, 0.9985, 0.4985, 0.8793, 0.3798, 0.8793, 0.3798, 0.998, 0.4985, 0.998, 0.4966, 0.8785, 0.3779, 0.8785, 0.3779, 0.9972, 0.4966, 0.9972, 0.4994, 0.8798, 0.3807, 0.8798, 0.3807, 0.9985, 0.4994, 0.9985, 0.4994, 0.8793, 0.3807, 0.8793, 0.3807, 0.998, 0.4994, 0.998, 0.4975, 0.8785, 0.3788, 0.8785, 0.3788, 0.9972, 0.4975, 0.9972, 0.4984, 0.8785, 0.3797, 0.8785, 0.3797, 0.9972, 0.4984, 0.9972, 0.4966, 0.8789, 0.3779, 0.8789, 0.3779, 0.9976, 0.4966, 0.9976, 0.4993, 0.8798, 0.3806, 0.8798, 0.3806, 0.9985, 0.4993, 0.9985, 0.4975, 0.8789, 0.3788, 0.8789, 0.3788, 0.9976, 0.4975, 0.9976, 0.002546, 0.8968, 0.002546, 0.8786, 0.1221, 0.8786, 0.1221, 0.8968, 0.0004601, 0.9033, 0.1233, 0.9033, 0.1233, 0.8764, 0.0004605, 0.8764, 0.4993, 0.8793, 0.3806, 0.8793, 0.3806, 0.998, 0.4993, 0.998, 0.4984, 0.8789, 0.3797, 0.8789, 0.3797, 0.9976, 0.4984, 0.9976, 0.378, 0.9948, 0.378, 0.8799, 0.4954, 0.8799, 0.4954, 0.9948, 0.4983, 0.8785, 0.3796, 0.8785, 0.3796, 0.9972, 0.4983, 0.9972, 0.4973, 0.8789, 0.3786, 0.8789, 0.3786, 0.9976, 0.4973, 0.9976, 0.4966, 0.8798, 0.3779, 0.8798, 0.3779, 0.9985, 0.4966, 0.9985, 0.4982, 0.8798, 0.3795, 0.8798, 0.3795, 0.9985, 0.4982, 0.9985, 0.4982, 0.8793, 0.3795, 0.8793, 0.3795, 0.998, 0.4982, 0.998, 0.4974, 0.8798, 0.3787, 0.8798, 0.3787, 0.9985, 0.4974, 0.9985, 0.4968, 0.9973, 0.4968, 0.8773, 0.4968, 0.8773, 0.4968, 0.9973, 0.001555, 0.8944, 0.1236, 0.8944, 0.1236, 0.8753, 0.001554, 0.8754, 0.002062, 0.8944, 0.1241, 0.8944, 0.1241, 0.8754, 0.002061, 0.8754, 0.00104, 0.8944, 0.123, 0.8944, 0.123, 0.8754, 0.001039, 0.8754, 0.0002595, 0.8765, 0.03672, 0.8769, 0.02949, 0.8867, 0.0002595, 0.8962, 0.497, 0.8798, 0.3783, 0.8798, 0.3783, 0.9985, 0.497, 0.9985, 0.4982, 0.8785, 0.3795, 0.8785, 0.3795, 0.9972, 0.4982, 0.9972, 0.4982, 0.8789, 0.3795, 0.8789, 0.3795, 0.9976, 0.4982, 0.9976, 0.0009336, 0.8932, 0.1247, 0.8932, 0.1247, 0.8761, 0.0009321, 0.8761, 0.3579, 0.9986, 0.3579, 0.8806, 0.3523, 0.8806, 0.3523, 0.9986, 0.0009336, 0.8933, 0.1247, 0.8933, 0.1247, 0.8761, 0.0009321, 0.8761, 0.0004601, 0.9033, 0.1233, 0.9033, 0.1233, 0.8765, 0.0004605, 0.8765, 0.001551, 0.9033, 0.1244, 0.9033, 0.1244, 0.8764, 0.001552, 0.8764, 0.2516, 0.8988, 0.3695, 0.8988, 0.3695, 0.8792, 0.2516, 0.8792, 0.0006797, 0.8932, 0.1244, 0.8932, 0.1244, 0.8761, 0.0006782, 0.8761, 0.0, 0.0, 0.0, 0.0, 0.0, 0.0, 0.0, 0.0, 0.0006797, 0.8933, 0.1244, 0.8933, 0.1244, 0.8761, 0.0006782, 0.8761, 0.3579, 0.9985, 0.3579, 0.8804, 0.3523, 0.8804, 0.3523, 0.9985, 0.4966, 0.8798, 0.3778, 0.8798, 0.3778, 0.9985, 0.4966, 0.9985, 0.4968, 0.8798, 0.378, 0.8798, 0.378, 0.9985, 0.4968, 0.9985, 0.4981, 0.8798, 0.3793, 0.8798, 0.3793, 0.9985, 0.4981, 0.9985, 0.4966, 0.8787, 0.3779, 0.8787, 0.3779, 0.9974, 0.4966, 0.9974, 0.4981, 0.8793, 0.3793, 0.8793, 0.3793, 0.998, 0.4981, 0.998, 0.4962, 0.8787, 0.3774, 0.8787, 0.3774, 0.9974, 0.4962, 0.9974, 0.4964, 0.8787, 0.3776, 0.8787, 0.3776, 0.9974, 0.4964, 0.9974, 0.4981, 0.8785, 0.3793, 0.8785, 0.3793, 0.9972, 0.4981, 0.9972, 0.4966, 0.8787, 0.3778, 0.8787, 0.3778, 0.9974, 0.4966, 0.9974, 0.4981, 0.8789, 0.3793, 0.8789, 0.3793, 0.9976, 0.4981, 0.9976, 0.4968, 0.8787, 0.378, 0.8787, 0.378, 0.9974, 0.4968, 0.9974, 0.497, 0.8798, 0.3782, 0.8798, 0.3782, 0.9985, 0.497, 0.9985, 0.4969, 0.8798, 0.3782, 0.8798, 0.3782, 0.9985, 0.4969, 0.9985, 0.4966, 0.8786, 0.3779, 0.8786, 0.3779, 0.9973, 0.4966, 0.9973, 0.4969, 0.8793, 0.3782, 0.8793, 0.3782, 0.998, 0.4969, 0.998, 0.4982, 0.8786, 0.3795, 0.8786, 0.3795, 0.9973, 0.4982, 0.9973, 0.4983, 0.8786, 0.3796, 0.8786, 0.3796, 0.9973, 0.4983, 0.9973, 0.499, 0.8785, 0.3802, 0.8785, 0.3802, 0.9972, 0.499, 0.9972, 0.498, 0.8789, 0.3792, 0.8789, 0.3792, 0.9976, 0.498, 0.9976, 0.4951, 0.9973, 0.3764, 0.9973, 0.3814, 0.9917, 0.3814, 0.879, 0.4951, 0.8786, 0.4972, 0.8798, 0.3784, 0.8798, 0.3784, 0.9985, 0.4972, 0.9985, 0.4968, 0.8786, 0.378, 0.8786, 0.378, 0.9973, 0.4968, 0.9973, 0.4961, 0.8787, 0.3773, 0.8787, 0.3773, 0.9974, 0.4961, 0.9974, 0.496, 0.8786, 0.3773, 0.8786, 0.3773, 0.9973, 0.496, 0.9973, 0.4984, 0.8786, 0.3797, 0.8786, 0.3797, 0.9973, 0.4984, 0.9973, 0.4978, 0.8798, 0.3791, 0.8798, 0.3791, 0.9985, 0.4978, 0.9985, 0.0009336, 0.8933, 0.1247, 0.8933, 0.1247, 0.8762, 0.0009321, 0.8762, 0.0004259, 0.8932, 0.1242, 0.8932, 0.1242, 0.8761, 0.0004244, 0.8761, 0.001551, 0.9033, 0.1244, 0.9033, 0.1244, 0.8765, 0.001552, 0.8765, 0.2545, 0.8848, 0.2545, 0.8799, 0.2624, 0.8801, 0.2624, 0.8848, 0.0004259, 0.8933, 0.1242, 0.8933, 0.1242, 0.8761, 0.0004244, 0.8761, 0.0006797, 0.8933, 0.1244, 0.8933, 0.1244, 0.8762, 0.0006782, 0.8762, 0.4966, 0.8778, 0.3779, 0.8778, 0.3779, 0.9966, 0.4966, 0.9966, 0.0004259, 0.8933, 0.1242, 0.8933, 0.1242, 0.8762, 0.0004244, 0.8762, 0.4978, 0.8793, 0.3791, 0.8793, 0.3791, 0.998, 0.4978, 0.998, 0.0009336, 0.8933, 0.1247, 0.8933, 0.1247, 0.8762, 0.0009321, 0.8762, 0.497, 0.8778, 0.3783, 0.8778, 0.3783, 0.9966, 0.497, 0.9966, 0.0005372, 0.8932, 0.1243, 0.8932, 0.1243, 0.8761, 0.0005358, 0.8761, 0.252, 0.8991, 0.3699, 0.8991, 0.3699, 0.8795, 0.252, 0.8795, 0.4978, 0.8785, 0.3791, 0.8785, 0.3791, 0.9972, 0.4978, 0.9972, 0.0006797, 0.8933, 0.1244, 0.8933, 0.1244, 0.8762, 0.0006782, 0.8762, 0.4974, 0.8778, 0.3787, 0.8778, 0.3787, 0.9966, 0.4974, 0.9966, 0.0004601, 0.9031, 0.1233, 0.9031, 0.1233, 0.8763, 0.0004605, 0.8763, 0.0005372, 0.8933, 0.1243, 0.8933, 0.1243, 0.8761, 0.0005358, 0.8761, 0.4973, 0.8778, 0.3786, 0.8778, 0.3786, 0.9966, 0.4973, 0.9966, 0.0004259, 0.8933, 0.1242, 0.8933, 0.1242, 0.8762, 0.0004244, 0.8762, 0.0005372, 0.8933, 0.1243, 0.8933, 0.1243, 0.8762, 0.0005358, 0.8762, 0.4978, 0.8789, 0.3791, 0.8789, 0.3791, 0.9976, 0.4978, 0.9976, 0.0005372, 0.8933, 0.1243, 0.8933, 0.1243, 0.8762, 0.0005358, 0.8762, 0.0009336, 0.8933, 0.1247, 0.8933, 0.1247, 0.8762, 0.0009321, 0.8762, 0.4968, 0.8798, 0.3781, 0.8798, 0.3781, 0.9985, 0.4968, 0.9985, 0.0, 0.0, 0.0, 0.0, 0.0, 0.0, 0.0, 0.0, 0.0, 0.0, 0.0, 0.0, 0.0, 0.0, 0.0, 0.0, 0.2533, 0.8845, 0.2634, 0.8777, 0.2692, 0.8845, 0.000257, 0.8932, 0.124, 0.8932, 0.124, 0.8761, 0.0002555, 0.8761, 0.000257, 0.8933, 0.124, 0.8933, 0.124, 0.8761, 0.0002555, 0.8761, 0.0006797, 0.8933, 0.1244, 0.8933, 0.1244, 0.8762, 0.0006782, 0.8762, 0.0004259, 0.8933, 0.1242, 0.8933, 0.1242, 0.8762, 0.0004244, 0.8762, 0.000257, 0.8933, 0.124, 0.8933, 0.124, 0.8762, 0.0002555, 0.8762, 0.000257, 0.8933, 0.124, 0.8933, 0.124, 0.8762, 0.0002555, 0.8762, 0.0005372, 0.8933, 0.1243, 0.8933, 0.1243, 0.8762, 0.0005358, 0.8762, 0.000257, 0.8933, 0.124, 0.8933, 0.124, 0.8762, 0.0002555, 0.8762, 0.3727, 0.8794, 0.2518, 0.8794, 0.2518, 0.8977, 0.3727, 0.8977, 0.3727, 0.8794, 0.2518, 0.8794, 0.2518, 0.8977, 0.3727, 0.8977, 0.3732, 0.8794, 0.2523, 0.8794, 0.2523, 0.8977, 0.3732, 0.8977, 0.3732, 0.8794, 0.2523, 0.8794, 0.2523, 0.8977, 0.3732, 0.8977, 0.3727, 0.8793, 0.2518, 0.8793, 0.2518, 0.8976, 0.3727, 0.8976, 0.3731, 0.8794, 0.2522, 0.8794, 0.2522, 0.8977, 0.3731, 0.8977, 0.3731, 0.8794, 0.2522, 0.8794, 0.2522, 0.8977, 0.3731, 0.8977, 0.3732, 0.8793, 0.2523, 0.8793, 0.2523, 0.8976, 0.3732, 0.8976, -0.0002348, 0.8932, 0.1235, 0.8932, 0.1235, 0.8761, -0.0002362, 0.8761, 0.0009336, 0.8932, 0.1247, 0.8932, 0.1247, 0.876, 0.0009321, 0.876, -0.0002348, 0.8933, 0.1235, 0.8933, 0.1235, 0.8761, -0.0002362, 0.8761, 0.0006797, 0.8932, 0.1244, 0.8932, 0.1244, 0.876, 0.0006782, 0.876, 0.3741, 0.8764, 0.2518, 0.8764, 0.2518, 0.9985, 0.3741, 0.9985, 0.3736, 0.8765, 0.2514, 0.8765, 0.2514, 0.9986, 0.3736, 0.9986, 0.3736, 0.8773, 0.2514, 0.8773, 0.2514, 0.9994, 0.3736, 0.9994, 0.3745, 0.8765, 0.2522, 0.8765, 0.2522, 0.9986, 0.3745, 0.9986, 0.3745, 0.8773, 0.2522, 0.8773, 0.2522, 0.9994, 0.3745, 0.9994, 0.3744, 0.8764, 0.2521, 0.8764, 0.2521, 0.9985, 0.3744, 0.9985, 0.3744, 0.8765, 0.2521, 0.8765, 0.2521, 0.9986, 0.3744, 0.9986, 0.3744, 0.8773, 0.2521, 0.8773, 0.2521, 0.9994, 0.3744, 0.9994, 0.3731, 0.8793, 0.2522, 0.8793, 0.2522, 0.8976, 0.3731, 0.8976, 0.3727, 0.8793, 0.2518, 0.8793, 0.2518, 0.8975, 0.3727, 0.8975, 0.374, 0.8794, 0.2531, 0.8794, 0.2531, 0.8977, 0.374, 0.8977, 0.3732, 0.8793, 0.2523, 0.8793, 0.2523, 0.8975, 0.3732, 0.8975, 0.2514, 0.8766, 0.374, 0.8766, 0.3741, 0.9377, 0.3742, 0.9989, 0.2517, 0.9989, 0.3742, 0.9993, 0.2517, 0.9993, 0.2514, 0.8762, 0.374, 0.8762, 0.3741, 0.9377, 0.3742, 0.998, 0.2517, 0.998, 0.2514, 0.8775, 0.374, 0.8775, 0.3741, 0.9377, 0.3742, 0.9995, 0.2517, 0.9995, 0.2514, 0.8754, 0.374, 0.8759, 0.3579, 0.9982, 0.3579, 0.8802, 0.3523, 0.8802, 0.3523, 0.9982, 0.2527, 0.8988, 0.3706, 0.8988, 0.3706, 0.8792, 0.2527, 0.8792, 0.3725, 0.8941, 0.2535, 0.8941, 0.2577, 0.8798, 0.3698, 0.8798, 0.3578, 0.9983, 0.3578, 0.8802, 0.3522, 0.8802, 0.3522, 0.9983, 0.2528, 0.9367, 0.3706, 0.9367, 0.3706, 0.9194, 0.2528, 0.9194, 0.3742, 0.8766, 0.3745, 0.9989, 0.2523, 0.9989, 0.2521, 0.8766, 0.3741, 0.8766, 0.3743, 0.9989, 0.2516, 0.9989, 0.2513, 0.8766, 0.374, 0.9991, 0.2519, 0.9991, 0.2516, 0.8764, 0.3738, 0.8764, 0.3637, 0.9988, 0.3637, 0.8808, 0.3464, 0.8808, 0.3464, 0.9988, 0.2545, 0.9367, 0.2534, 0.9245, 0.3727, 0.9245, 0.3689, 0.9316, 0.369, 0.9405, 0.001669, 0.9033, 0.1245, 0.9033, 0.1245, 0.8764, 0.001669, 0.8764, 0.3579, 0.9983, 0.3579, 0.8802, 0.3523, 0.8802, 0.3523, 0.9983, 0.2519, 0.8991, 0.3698, 0.8991, 0.3698, 0.8795, 0.2519, 0.8795, 0.2574, 0.8804, 0.3703, 0.8804, 0.3703, 0.997, 0.2523, 0.9984, 0.2523, 0.887, 0.3719, 0.8786, 0.252, 0.8786, 0.252, 0.999, 0.3719, 0.999, 0.1234, 0.8763, 0.0009205, 0.8761, 0.1234, 0.8763, 0.3579, 0.9982, 0.3579, 0.8802, 0.3523, 0.8802, 0.3523, 0.9982, 0.2528, 0.8991, 0.3706, 0.8991, 0.3706, 0.8795, 0.2528, 0.8795, 0.001669, 0.9033, 0.1245, 0.9033, 0.1245, 0.8765, 0.001669, 0.8765, 0.3719, 0.8777, 0.252, 0.8777, 0.252, 0.9981, 0.3719, 0.9981, 0.3728, 0.8786, 0.2529, 0.8786, 0.2529, 0.999, 0.3728, 0.999, 0.3737, 0.8777, 0.2538, 0.8777, 0.2538, 0.9981, 0.3737, 0.9981, 0.3719, 0.878, 0.252, 0.878, 0.252, 0.9984, 0.3719, 0.9984, 0.3737, 0.8786, 0.2538, 0.8786, 0.2538, 0.999, 0.3737, 0.999, 0.3728, 0.8777, 0.253, 0.8777, 0.253, 0.9981, 0.3728, 0.9981, 0.3731, 0.878, 0.2532, 0.878, 0.2532, 0.9984, 0.3731, 0.9984, 0.3728, 0.878, 0.2529, 0.878, 0.2529, 0.9984, 0.3728, 0.9984, 0.3719, 0.8779, 0.252, 0.8779, 0.252, 0.9983, 0.3719, 0.9983, 0.372, 0.8786, 0.2521, 0.8786, 0.2521, 0.999, 0.372, 0.999, 0.3731, 0.8779, 0.2532, 0.8779, 0.2532, 0.9983, 0.3731, 0.9983, 0.3729, 0.8777, 0.253, 0.8777, 0.253, 0.9981, 0.3729, 0.9981, 0.3735, 0.8779, 0.2536, 0.8779, 0.2536, 0.9983, 0.3735, 0.9983, 0.3733, 0.878, 0.2534, 0.878, 0.2534, 0.9984, 0.3733, 0.9984, 0.3718, 0.8779, 0.252, 0.8779, 0.252, 0.9983, 0.3718, 0.9983, 0.3719, 0.8785, 0.252, 0.8785, 0.252, 0.9989, 0.3719, 0.9989, 0.3738, 0.8786, 0.2539, 0.8786, 0.2539, 0.999, 0.3738, 0.999, 0.3729, 0.8777, 0.253, 0.8777, 0.253, 0.9981, 0.3729, 0.9981, 0.3731, 0.8785, 0.2532, 0.8785, 0.2532, 0.9989, 0.3731, 0.9989, 0.3721, 0.8785, 0.2522, 0.8785, 0.2522, 0.9989, 0.3721, 0.9989, 0.3723, 0.878, 0.2524, 0.878, 0.2524, 0.9984, 0.3723, 0.9984, 0.3737, 0.8779, 0.2538, 0.8779, 0.2538, 0.9983, 0.3737, 0.9983, 0.3718, 0.8785, 0.252, 0.8785, 0.252, 0.9989, 0.3718, 0.9989, 0.373, 0.8785, 0.2531, 0.8785, 0.2531, 0.9989, 0.373, 0.9989, 0.3729, 0.8786, 0.253, 0.8786, 0.253, 0.999, 0.3729, 0.999, 0.3719, 0.8777, 0.252, 0.8777, 0.252, 0.998, 0.3719, 0.998, 0.3729, 0.8777, 0.253, 0.8777, 0.253, 0.9981, 0.3729, 0.9981, 0.372, 0.8777, 0.2521, 0.8777, 0.2521, 0.998, 0.372, 0.998, 0.3721, 0.8777, 0.2522, 0.8777, 0.2522, 0.998, 0.3721, 0.998, 0.372, 0.878, 0.2522, 0.878, 0.2522, 0.9984, 0.372, 0.9984, 0.3725, 0.8777, 0.2527, 0.8777, 0.2527, 0.998, 0.3725, 0.998, 0.372, 0.8779, 0.2522, 0.8779, 0.2522, 0.9983, 0.372, 0.9983, 0.3723, 0.8777, 0.2524, 0.8777, 0.2524, 0.998, 0.3723, 0.998, 0.3727, 0.8785, 0.2529, 0.8785, 0.2529, 0.9989, 0.3727, 0.9989, 0.372, 0.8777, 0.2522, 0.8777, 0.2522, 0.998, 0.372, 0.998, 0.3729, 0.8786, 0.253, 0.8786, 0.253, 0.999, 0.3729, 0.999, 0.2506, 0.877, 0.3696, 0.8981, 0.3751, 0.919, 0.2536, 0.919, 0.3729, 0.9178, 0.252, 0.9178, 0.252, 0.9376, 0.3729, 0.9376, 0.3729, 0.9178, 0.252, 0.9178, 0.252, 0.9375, 0.3729, 0.9375, 0.3727, 0.9178, 0.2518, 0.9178, 0.2518, 0.9376, 0.3727, 0.9376, 0.3727, 0.9178, 0.2518, 0.9178, 0.2518, 0.9375, 0.3727, 0.9375, 0.3729, 0.9177, 0.252, 0.9177, 0.252, 0.9375, 0.3729, 0.9375, 0.3726, 0.9178, 0.2517, 0.9178, 0.2517, 0.9376, 0.3726, 0.9376, 0.3726, 0.9178, 0.2517, 0.9178, 0.2517, 0.9375, 0.3726, 0.9375, 0.3727, 0.9177, 0.2518, 0.9177, 0.2518, 0.9375, 0.3727, 0.9375, 0.3726, 0.9177, 0.2517, 0.9177, 0.2517, 0.9375, 0.3726, 0.9375, 0.3727, 0.8764, 0.2508, 0.8764, 0.2508, 0.9987, 0.3727, 0.9987, 0.3727, 0.8772, 0.2508, 0.8772, 0.2508, 0.9995, 0.3727, 0.9995, 0.3736, 0.8764, 0.2517, 0.8764, 0.2517, 0.9987, 0.3736, 0.9987, 0.3736, 0.8772, 0.2517, 0.8772, 0.2517, 0.9995, 0.3736, 0.9995, 0.3727, 0.8769, 0.2508, 0.8769, 0.2508, 0.9992, 0.3727, 0.9992, 0.3744, 0.8764, 0.2525, 0.8764, 0.2525, 0.9987, 0.3744, 0.9987, 0.3744, 0.8772, 0.2525, 0.8772, 0.2525, 0.9995, 0.3744, 0.9995, 0.3736, 0.8769, 0.2517, 0.8769, 0.2517, 0.9992, 0.3736, 0.9992, 0.3744, 0.8769, 0.2525, 0.8769, 0.2525, 0.9992, 0.3744, 0.9992, 0.3729, 0.9179, 0.252, 0.9179, 0.252, 0.9377, 0.3729, 0.9377, 0.3724, 0.9178, 0.2515, 0.9178, 0.2515, 0.9376, 0.3724, 0.9376, 0.3727, 0.9179, 0.2518, 0.9179, 0.2518, 0.9377, 0.3727, 0.9377, 0.3724, 0.9178, 0.2515, 0.9178, 0.2515, 0.9375, 0.3724, 0.9375, 0.3726, 0.9179, 0.2517, 0.9179, 0.2517, 0.9377, 0.3726, 0.9377, 0.3724, 0.9177, 0.2515, 0.9177, 0.2515, 0.9375, 0.3724, 0.9375, 0.3724, 0.9179, 0.2515, 0.9179, 0.2515, 0.9377, 0.3724, 0.9377, 0.3729, 0.9178, 0.252, 0.9178, 0.252, 0.9376, 0.3729, 0.9376, 0.3743, 0.9178, 0.2534, 0.9178, 0.2534, 0.9376, 0.3743, 0.9376, 0.4974, 0.8788, 0.3797, 0.8788, 0.3797, 0.9965, 0.4974, 0.9965, 0.4974, 0.8797, 0.3797, 0.8797, 0.3797, 0.9973, 0.4974, 0.9973, 0.4973, 0.8788, 0.3796, 0.8788, 0.3796, 0.9965, 0.4973, 0.9965, 0.4973, 0.8797, 0.3796, 0.8797, 0.3796, 0.9973, 0.4973, 0.9973, 0.4974, 0.8803, 0.3797, 0.8803, 0.3797, 0.998, 0.4974, 0.998, 0.4971, 0.8788, 0.3795, 0.8788, 0.3795, 0.9965, 0.4971, 0.9965, 0.4971, 0.8797, 0.3795, 0.8797, 0.3795, 0.9973, 0.4971, 0.9973, 0.4973, 0.8803, 0.3796, 0.8803, 0.3796, 0.998, 0.4973, 0.998, 0.4971, 0.8803, 0.3795, 0.8803, 0.3795, 0.998, 0.4971, 0.998, 0.4974, 0.8787, 0.3797, 0.8787, 0.3797, 0.9964, 0.4974, 0.9964, 0.497, 0.8788, 0.3793, 0.8788, 0.3793, 0.9965, 0.497, 0.9965, 0.4973, 0.8787, 0.3796, 0.8787, 0.3796, 0.9964, 0.4973, 0.9964, 0.497, 0.8797, 0.3793, 0.8797, 0.3793, 0.9973, 0.497, 0.9973, 0.4971, 0.8787, 0.3795, 0.8787, 0.3795, 0.9964, 0.4971, 0.9964, 0.497, 0.8803, 0.3793, 0.8803, 0.3793, 0.998, 0.497, 0.998, 0.497, 0.8787, 0.3793, 0.8787, 0.3793, 0.9964, 0.497, 0.9964, 0.4974, 0.8801, 0.3797, 0.8801, 0.3797, 0.9978, 0.4974, 0.9978, 0.4974, 0.8798, 0.3797, 0.8798, 0.3797, 0.9974, 0.4974, 0.9974, 0.4974, 0.8797, 0.3797, 0.8797, 0.3797, 0.9973, 0.4974, 0.9973, 0.4973, 0.8801, 0.3796, 0.8801, 0.3796, 0.9978, 0.4973, 0.9978, 0.4971, 0.8801, 0.3795, 0.8801, 0.3795, 0.9978, 0.4971, 0.9978, 0.4974, 0.8803, 0.3797, 0.8803, 0.3797, 0.998, 0.4974, 0.998, 0.4974, 0.8787, 0.3797, 0.8787, 0.3797, 0.9964, 0.4974, 0.9964, 0.497, 0.8801, 0.3793, 0.8801, 0.3793, 0.9978, 0.497, 0.9978, 0.4974, 0.8801, 0.3797, 0.8801, 0.3797, 0.9978, 0.4974, 0.9978, 0.4967, 0.8788, 0.379, 0.8788, 0.379, 0.9965, 0.4967, 0.9965, 0.4974, 0.8792, 0.3797, 0.8792, 0.3797, 0.9969, 0.4974, 0.9969, 0.3736, 0.9022, 0.2516, 0.9022, 0.2516, 0.925, 0.3736, 0.925, 0.3786, 0.9978, 0.3786, 0.9978, 0.3786, 0.9978, 0.3786, 0.9978, 0.2673, 0.9046, 0.2584, 0.8876, 0.2746, 0.8876, 0.2559, 0.8912, 0.2711, 0.8847, 0.2711, 0.9039, 0.5047, 0.8786, 0.5077, 0.9963, 0.3778, 0.9963, 0.3785, 0.8786, 0.3736, 0.9022, 0.2516, 0.9022, 0.2516, 0.925, 0.3736, 0.925, 0.2666, 0.9042, 0.2595, 0.887, 0.275, 0.887, 0.2562, 0.8991, 0.2691, 0.885, 0.276, 0.8991, 0.5425, 0.9908, 0.3819, 0.9913, 0.382, 0.8997, 0.5426, 0.9033, 0.4755, 0.8837, 0.4961, 0.9968, 0.3777, 0.9958, 0.3777, 0.883, 0.5426, 0.9909, 0.382, 0.9873, 0.3819, 0.882, 0.5426, 0.882, 0.4973, 0.8795, 0.4961, 0.9968, 0.4755, 0.8837, 0.4825, 0.8771, 0.517, 0.98, 0.3773, 0.9944, 0.3773, 0.8942, 0.522, 0.893, 0.5415, 0.9967, 0.3809, 0.9967, 0.3809, 0.881, 0.5415, 0.8945])
_ca = me_plane.color_attributes.new('Col', 'BYTE_COLOR', 'CORNER')
_ca.data.foreach_set('color', [0.4342, 0.3325, 0.02843, 1.0, 1.0, 0.6654, 0.02217, 1.0, 1.0, 0.6654, 0.02217, 1.0, 0.5029, 0.3663, 0.02029, 1.0, 1.0, 0.6654, 0.02217, 1.0, 0.9911, 0.6584, 0.02217, 1.0, 0.9734, 0.6584, 0.02217, 1.0, 1.0, 0.6654, 0.02217, 1.0, 1.0, 0.6654, 0.02217, 1.0, 1.0, 0.6654, 0.02217, 1.0, 1.0, 0.6654, 0.02217, 1.0, 1.0, 0.6654, 0.02217, 1.0, 0.7379, 0.5029, 0.02029, 1.0, 0.7305, 0.4969, 0.02029, 1.0, 0.1779, 0.1384, 0.01033, 1.0, 0.1714, 0.1329, 0.009721, 1.0, 1.0, 0.6654, 0.02217, 1.0, 0.9734, 0.6654, 0.02519, 1.0, 0.9734, 0.6654, 0.02416, 1.0, 1.0, 0.6654, 0.02217, 1.0, 0.6172, 0.8632, 0.08228, 1.0, 0.6584, 0.9301, 0.1384, 1.0, 0.8308, 0.9047, 0.2747, 1.0, 0.7379, 0.8148, 0.2346, 1.0, 0.5711, 0.807, 0.0331, 1.0, 0.9823, 0.6939, 0.02416, 1.0, 0.9823, 0.6939, 0.02519, 1.0, 0.5583, 0.7913, 0.0319, 1.0, 0.3564, 0.3564, 0.2918, 1.0, 0.8469, 0.8469, 0.8228, 1.0, 0.8469, 0.8469, 0.8308, 1.0, 0.3712, 0.3763, 0.305, 1.0, 0.9216, 0.9823, 0.4397, 1.0, 1.0, 1.0, 0.9301, 1.0, 1.0, 1.0, 0.9301, 1.0, 0.9131, 0.9823, 0.4342, 1.0, 1.0, 1.0, 0.9301, 1.0, 0.9216, 0.9823, 0.4397, 1.0, 0.956, 0.9911, 0.5271, 1.0, 1.0, 1.0, 0.9473, 1.0, 0.1274, 0.1022, 0.009721, 1.0, 0.1714, 0.1329, 0.009721, 1.0, 0.1779, 0.1384, 0.01033, 1.0, 0.1651, 0.1301, 0.01033, 1.0, 0.1144, 0.09531, 0.009134, 1.0, 1.0, 0.6939, 0.04231, 1.0, 1.0, 0.6724, 0.02843, 1.0, 1.0, 0.6795, 0.0331, 1.0, 1.0, 0.6939, 0.04519, 1.0, 0.9911, 0.6724, 0.02315, 1.0, 1.0, 0.6654, 0.02217, 1.0, 1.0, 0.6795, 0.03689, 1.0, 1.0, 0.7084, 0.0648, 1.0, 0.9911, 0.6654, 0.02217, 1.0, 0.8963, 0.6308, 0.02519, 1.0, 0.8228, 0.6308, 0.107, 1.0, 0.9911, 0.6867, 0.04817, 1.0, 0.3864, 0.3095, 0.01938, 1.0, 0.08438, 0.07619, 0.01161, 1.0, 0.1221, 0.1144, 0.04667, 1.0, 0.3185, 0.2705, 0.08228, 1.0, 0.1274, 0.1022, 0.009721, 1.0, 0.1144, 0.09531, 0.009134, 1.0, 0.1195, 0.1144, 0.04971, 1.0, 0.1221, 0.1144, 0.04667, 1.0, 0.08438, 0.07619, 0.01161, 1.0, 0.5583, 0.5841, 0.07036, 1.0, 0.2462, 0.2346, 0.02624, 1.0, 0.314, 0.305, 0.0331, 1.0, 0.6308, 0.6514, 0.07819, 1.0, 0.9734, 0.6654, 0.02519, 1.0, 1.0, 0.6654, 0.02217, 1.0, 0.9911, 0.6584, 0.02217, 1.0, 0.9647, 0.6795, 0.02732, 1.0, 0.2462, 0.2346, 0.02624, 1.0, 0.9734, 0.6654, 0.02519, 1.0, 0.9647, 0.6795, 0.02732, 1.0, 0.314, 0.305, 0.0331, 1.0, 1.0, 0.6654, 0.02217, 1.0, 0.4342, 0.3325, 0.02843, 1.0, 0.4508, 0.3325, 0.01938, 1.0, 0.9911, 0.6584, 0.02217, 1.0, 1.0, 1.0, 1.0, 1.0, 1.0, 1.0, 1.0, 1.0, 1.0, 1.0, 1.0, 1.0, 1.0, 1.0, 1.0, 1.0, 0.5583, 0.5841, 0.07036, 1.0, 0.6308, 0.6514, 0.07819, 1.0, 0.624, 0.6445, 0.08022, 1.0, 0.9911, 0.6584, 0.02217, 1.0, 0.4508, 0.3325, 0.01938, 1.0, 0.3712, 0.2961, 0.02624, 1.0, 0.9911, 0.6584, 0.02217, 1.0, 0.6514, 0.6514, 0.6038, 1.0, 0.2705, 0.2747, 0.2051, 1.0, 0.2462, 0.2502, 0.1812, 1.0, 0.624, 0.624, 0.5711, 1.0, 0.2874, 0.2831, 0.03071, 1.0, 0.9647, 0.6724, 0.02624, 1.0, 0.9216, 0.8228, 0.06848, 1.0, 0.6939, 0.7157, 0.07819, 1.0, 0.9911, 0.6584, 0.02217, 1.0, 0.3712, 0.2961, 0.02624, 1.0, 0.3095, 0.3005, 0.03689, 1.0, 0.9047, 0.7305, 0.04817, 1.0, 0.6038, 0.624, 0.07421, 1.0, 0.2874, 0.2831, 0.03071, 1.0, 0.6939, 0.7157, 0.07819, 1.0, 0.8632, 0.8796, 0.162, 1.0, 0.9647, 0.6724, 0.02624, 1.0, 0.9911, 0.6584, 0.02217, 1.0, 0.9047, 0.7305, 0.04817, 1.0, 0.9216, 0.8228, 0.06848, 1.0, 0.6939, 0.7157, 0.07819, 1.0, 0.9216, 0.8228, 0.06848, 1.0, 0.9823, 1.0, 0.2874, 1.0, 0.956, 0.9734, 0.2961, 1.0, 0.9047, 0.7305, 0.04817, 1.0, 0.3095, 0.3005, 0.03689, 1.0, 0.7991, 0.6514, 0.1356, 1.0, 0.9911, 0.9473, 0.4287, 1.0, 0.8632, 0.8796, 0.162, 1.0, 0.6939, 0.7157, 0.07819, 1.0, 0.956, 0.9734, 0.2961, 1.0, 0.9911, 0.9911, 0.6654, 1.0, 0.9216, 0.8228, 0.06848, 1.0, 0.9047, 0.7305, 0.04817, 1.0, 0.9911, 0.9473, 0.4287, 1.0, 0.9823, 1.0, 0.2874, 1.0, 1.0, 1.0, 1.0, 1.0, 1.0, 1.0, 1.0, 1.0, 1.0, 1.0, 1.0, 1.0, 1.0, 1.0, 1.0, 1.0, 0.6584, 0.7913, 0.03434, 1.0, 0.6445, 0.7991, 0.03689, 1.0, 0.6445, 0.807, 0.03689, 1.0, 1.0, 0.1095, 0.07227, 1.0, 1.0, 1.0, 1.0, 1.0, 1.0, 1.0, 1.0, 1.0, 1.0, 0.9911, 0.9911, 1.0, 0.6867, 0.8714, 0.04817, 1.0, 1.0, 0.6724, 0.02315, 1.0, 0.9823, 0.6939, 0.02416, 1.0, 0.6445, 0.8963, 0.05781, 1.0, 0.2122, 0.1912, 0.02122, 1.0, 0.6724, 0.6445, 0.07036, 1.0, 0.6514, 0.624, 0.0648, 1.0, 0.2016, 0.1845, 0.01938, 1.0, 1.0, 1.0, 1.0, 1.0, 1.0, 1.0, 1.0, 1.0, 1.0, 0.9911, 0.9911, 1.0, 1.0, 1.0, 1.0, 1.0, 0.6172, 0.8632, 0.08228, 1.0, 0.5271, 0.9047, 0.07819, 1.0, 0.4969, 0.8963, 0.09084, 1.0, 0.6584, 0.9301, 0.1384, 1.0, 0.2918, 0.2961, 0.227, 1.0, 0.06301, 0.0648, 0.02416, 1.0, 0.05781, 0.05951, 0.02029, 1.0, 0.2423, 0.2462, 0.1779, 1.0, 0.05127, 0.07227, 0.01444, 1.0, 0.0331, 0.03434, 0.006995, 1.0, 0.06663, 0.06663, 0.02624, 1.0, 0.3467, 0.3467, 0.2789, 1.0, 1.0, 1.0, 0.9301, 1.0, 1.0, 1.0, 1.0, 1.0, 1.0, 1.0, 1.0, 1.0, 1.0, 1.0, 0.9301, 1.0, 0.05448, 0.08022, 0.016, 1.0, 0.3564, 0.3564, 0.2918, 1.0, 0.3712, 0.3763, 0.305, 1.0, 0.05781, 0.0865, 0.01681, 1.0, 0.2918, 0.2961, 0.227, 1.0, 0.8308, 0.8388, 0.807, 1.0, 0.8469, 0.8469, 0.8308, 1.0, 0.3467, 0.3467, 0.2789, 1.0, 0.8308, 0.8388, 0.807, 1.0, 0.8632, 0.8632, 0.8308, 1.0, 0.855, 0.855, 0.8388, 1.0, 0.0648, 0.06663, 0.02519, 1.0, 0.07421, 0.07619, 0.0319, 1.0, 0.4072, 0.4125, 0.3467, 1.0, 0.2122, 0.2159, 0.15, 1.0, 0.07421, 0.07619, 0.0319, 1.0, 0.3813, 0.3864, 0.2384, 1.0, 0.8469, 0.855, 0.5711, 1.0, 0.4072, 0.4125, 0.3467, 1.0, 0.3813, 0.3864, 0.2384, 1.0, 0.8308, 0.8963, 0.2918, 1.0, 0.6795, 0.9301, 0.1529, 1.0, 0.8469, 0.855, 0.5711, 1.0, 0.2122, 0.2159, 0.15, 1.0, 0.4072, 0.4125, 0.3467, 1.0, 0.9131, 0.9131, 0.9047, 1.0, 0.7157, 0.7231, 0.6795, 1.0, 0.4072, 0.4125, 0.3467, 1.0, 0.8469, 0.8469, 0.8308, 1.0, 1.0, 1.0, 1.0, 1.0, 0.9131, 0.9131, 0.9047, 1.0, 0.8469, 0.8469, 0.8308, 1.0, 1.0, 1.0, 1.0, 1.0, 1.0, 1.0, 1.0, 1.0, 1.0, 1.0, 1.0, 1.0, 1.0, 1.0, 0.9647, 1.0, 1.0, 1.0, 0.9823, 1.0, 0.855, 0.855, 0.8388, 1.0, 0.8632, 0.8632, 0.8308, 1.0, 1.0, 1.0, 1.0, 1.0, 1.0, 1.0, 1.0, 1.0, 1.0, 1.0, 1.0, 1.0, 1.0, 1.0, 0.9823, 1.0, 0.0331, 0.03434, 0.006995, 1.0, 0.05613, 0.05781, 0.01938, 1.0, 0.05951, 0.06125, 0.02217, 1.0, 0.0356, 0.03689, 0.008568, 1.0, 0.0356, 0.03689, 0.008568, 1.0, 0.05951, 0.06125, 0.02217, 1.0, 0.1946, 0.1946, 0.1301, 1.0, 0.1356, 0.1384, 0.08022, 1.0, 0.0999, 0.1022, 0.05127, 1.0, 0.0331, 0.03434, 0.006995, 1.0, 0.04667, 0.04817, 0.01444, 1.0, 0.3278, 0.3325, 0.2623, 1.0, 0.0331, 0.03434, 0.006995, 1.0, 0.03434, 0.0356, 0.008023, 1.0, 0.0319, 0.0331, 0.006512, 1.0, 0.04667, 0.04817, 0.01444, 1.0, 0.3278, 0.3325, 0.2623, 1.0, 0.04667, 0.04817, 0.01444, 1.0, 0.1248, 0.1274, 0.07036, 1.0, 0.7157, 0.7231, 0.6795, 1.0, 0.04667, 0.04817, 0.01444, 1.0, 0.0319, 0.0331, 0.006512, 1.0, 0.0356, 0.03689, 0.008568, 1.0, 0.1248, 0.1274, 0.07036, 1.0, 0.7231, 0.7231, 0.6376, 1.0, 0.2664, 0.2195, 0.05448, 1.0, 0.5029, 0.4397, 0.1912, 1.0, 0.9131, 0.9047, 0.8388, 1.0, 0.1248, 0.1274, 0.07036, 1.0, 0.0356, 0.03689, 0.008568, 1.0, 0.05951, 0.06125, 0.02217, 1.0, 0.3712, 0.3763, 0.305, 1.0, 1.0, 0.6724, 0.02315, 1.0, 0.6867, 0.8714, 0.04817, 1.0, 0.8148, 0.8879, 0.04971, 1.0, 0.9911, 0.6795, 0.02416, 1.0, 0.06301, 0.0648, 0.02416, 1.0, 0.2918, 0.2961, 0.227, 1.0, 0.3467, 0.3467, 0.2789, 1.0, 0.07421, 0.07421, 0.0319, 1.0, 0.7379, 0.8148, 0.2346, 1.0, 0.8308, 0.9047, 0.2747, 1.0, 0.8388, 0.8963, 0.2918, 1.0, 0.7605, 0.807, 0.2918, 1.0, 0.9911, 0.9911, 0.9911, 1.0, 0.8469, 0.8469, 0.8228, 1.0, 0.8308, 0.8308, 0.807, 1.0, 1.0, 1.0, 1.0, 1.0, 0.6376, 0.8714, 0.1022, 1.0, 0.8714, 0.8796, 0.7305, 1.0, 0.9387, 0.9647, 0.7835, 1.0, 0.5395, 0.8879, 0.0865, 1.0, 0.8714, 0.8796, 0.7305, 1.0, 0.3231, 0.3231, 0.2542, 1.0, 0.8388, 0.8388, 0.8148, 1.0, 0.9387, 0.9647, 0.7835, 1.0, 1.0, 1.0, 0.9301, 1.0, 1.0, 1.0, 1.0, 1.0, 1.0, 1.0, 1.0, 1.0, 0.9911, 1.0, 0.8469, 1.0, 0.7454, 0.8148, 0.2705, 1.0, 0.6376, 0.6376, 0.5333, 1.0, 0.8714, 0.8796, 0.7305, 1.0, 0.6376, 0.8714, 0.09759, 1.0, 0.0331, 0.03434, 0.006995, 1.0, 0.06301, 0.0648, 0.02416, 1.0, 0.06663, 0.06663, 0.02624, 1.0, 0.0331, 0.03434, 0.006995, 1.0, 0.9047, 0.956, 0.3813, 1.0, 0.8963, 0.9647, 0.3515, 1.0, 0.8963, 0.9647, 0.3095, 1.0, 0.8963, 0.9823, 0.3185, 1.0, 0.9047, 0.9823, 0.3613, 1.0, 0.7011, 0.9216, 0.107, 1.0, 0.6724, 0.9131, 0.08866, 1.0, 0.6795, 0.9131, 0.2122, 1.0, 0.7011, 0.9216, 0.2423, 1.0, 0.5457, 0.9047, 0.159, 1.0, 0.5395, 0.9047, 0.1441, 1.0, 0.6867, 0.7454, 0.03434, 1.0, 0.807, 0.8388, 0.0331, 1.0, 0.807, 0.8388, 0.0356, 1.0, 0.7084, 0.7454, 0.03434, 1.0, 1.0, 1.0, 1.0, 1.0, 1.0, 1.0, 1.0, 1.0, 0.9734, 1.0, 0.956, 1.0, 1.0, 1.0, 0.8228, 1.0, 0.3231, 0.3231, 0.2542, 1.0, 0.0648, 0.1022, 0.02029, 1.0, 0.3663, 0.3712, 0.3005, 1.0, 0.5647, 0.5841, 0.5029, 1.0, 0.8714, 0.8714, 0.7084, 1.0, 0.5647, 0.5841, 0.5029, 1.0, 0.8796, 0.8796, 0.8228, 1.0, 0.9647, 0.9734, 0.2423, 1.0, 0.5647, 0.5841, 0.5029, 1.0, 0.3663, 0.3712, 0.3005, 1.0, 0.8469, 0.8469, 0.8228, 1.0, 0.8796, 0.8796, 0.8228, 1.0, 0.8963, 0.6308, 0.02519, 1.0, 0.3864, 0.3095, 0.01938, 1.0, 0.3185, 0.2705, 0.08228, 1.0, 0.8228, 0.6308, 0.107, 1.0, 0.9734, 0.6584, 0.02217, 1.0, 0.624, 0.4397, 0.0185, 1.0, 0.3864, 0.3095, 0.01938, 1.0, 0.8963, 0.6308, 0.02519, 1.0, 0.624, 0.4397, 0.0185, 1.0, 0.1274, 0.1022, 0.009721, 1.0, 0.08438, 0.07619, 0.01161, 1.0, 0.3864, 0.3095, 0.01938, 1.0, 1.0, 0.6654, 0.02217, 1.0, 0.9911, 0.6654, 0.02217, 1.0, 0.9911, 0.6867, 0.04817, 1.0, 1.0, 0.6795, 0.03689, 1.0, 1.0, 0.6654, 0.02217, 1.0, 1.0, 0.6654, 0.02217, 1.0, 0.9911, 0.6654, 0.02217, 1.0, 1.0, 0.6654, 0.02217, 1.0, 1.0, 0.6654, 0.02217, 1.0, 0.9734, 0.6584, 0.02217, 1.0, 0.8963, 0.6308, 0.02519, 1.0, 0.9911, 0.6654, 0.02217, 1.0, 1.0, 0.7835, 0.2086, 1.0, 0.9911, 0.6724, 0.02315, 1.0, 1.0, 0.7084, 0.0648, 1.0, 1.0, 0.8714, 0.4564, 1.0, 0.855, 0.7084, 0.0382, 1.0, 1.0, 0.6654, 0.02217, 1.0, 0.9911, 0.6724, 0.02315, 1.0, 1.0, 0.7835, 0.2086, 1.0, 1.0, 0.6654, 0.02217, 1.0, 1.0, 0.6654, 0.02217, 1.0, 1.0, 0.6654, 0.02217, 1.0, 0.9911, 0.6724, 0.02315, 1.0, 0.624, 0.4397, 0.0185, 1.0, 0.7379, 0.5029, 0.02029, 1.0, 0.1714, 0.1329, 0.009721, 1.0, 0.1274, 0.1022, 0.009721, 1.0, 0.9734, 0.6584, 0.02217, 1.0, 0.9911, 0.6584, 0.02217, 1.0, 0.7379, 0.5029, 0.02029, 1.0, 0.624, 0.4397, 0.0185, 1.0, 0.9911, 0.6584, 0.02217, 1.0, 0.9911, 0.6584, 0.02217, 1.0, 0.7305, 0.4969, 0.02029, 1.0, 0.7379, 0.5029, 0.02029, 1.0, 0.9047, 0.624, 0.0331, 1.0, 1.0, 0.6654, 0.02217, 1.0, 1.0, 0.6654, 0.02217, 1.0, 0.855, 0.7084, 0.0382, 1.0, 0.7682, 0.5271, 0.02122, 1.0, 1.0, 0.6654, 0.02217, 1.0, 1.0, 0.6654, 0.02217, 1.0, 0.9047, 0.624, 0.0331, 1.0, 1.0, 0.6654, 0.02217, 1.0, 1.0, 0.6654, 0.02217, 1.0, 1.0, 0.6654, 0.02217, 1.0, 1.0, 0.6654, 0.02217, 1.0, 1.0, 0.6654, 0.02217, 1.0, 1.0, 0.6654, 0.02217, 1.0, 1.0, 0.6654, 0.02217, 1.0, 1.0, 0.6654, 0.02217, 1.0, 1.0, 0.6654, 0.02217, 1.0, 1.0, 0.6654, 0.02217, 1.0, 1.0, 0.6654, 0.02217, 1.0, 1.0, 0.6654, 0.02217, 1.0, 1.0, 0.6654, 0.02217, 1.0, 0.9911, 0.6584, 0.02217, 1.0, 0.9911, 0.6584, 0.02217, 1.0, 1.0, 0.6654, 0.02217, 1.0, 0.05951, 0.06125, 0.02217, 1.0, 0.0356, 0.03689, 0.008568, 1.0, 0.0319, 0.0331, 0.006512, 1.0, 0.03434, 0.0356, 0.007499, 1.0, 0.0356, 0.03689, 0.008568, 1.0, 0.0319, 0.0331, 0.006512, 1.0, 0.0382, 0.03955, 0.009721, 1.0, 0.0319, 0.0331, 0.006512, 1.0, 0.0319, 0.0331, 0.006512, 1.0, 0.03434, 0.0356, 0.008023, 1.0, 0.08438, 0.0865, 0.03955, 1.0, 0.0382, 0.03955, 0.009721, 1.0, 0.03434, 0.0356, 0.007499, 1.0, 0.0319, 0.0331, 0.006512, 1.0, 0.04231, 0.04374, 0.01161, 1.0, 0.0331, 0.03434, 0.006995, 1.0, 0.0319, 0.0331, 0.006512, 1.0, 0.0382, 0.03955, 0.009721, 1.0, 0.1046, 0.107, 0.05448, 1.0, 0.04231, 0.04374, 0.01161, 1.0, 1.0, 1.0, 1.0, 1.0, 1.0, 1.0, 1.0, 1.0, 1.0, 1.0, 1.0, 1.0, 1.0, 1.0, 1.0, 1.0, 0.06301, 0.0648, 0.02416, 1.0, 0.0331, 0.03434, 0.006995, 1.0, 0.0356, 0.03689, 0.008568, 1.0, 0.0999, 0.0999, 0.04971, 1.0, 0.4287, 0.4287, 0.3613, 1.0, 0.06301, 0.0648, 0.02416, 1.0, 0.0999, 0.0999, 0.04971, 1.0, 0.552, 0.5583, 0.4969, 1.0, 0.552, 0.5583, 0.4969, 1.0, 0.0999, 0.0999, 0.04971, 1.0, 0.3916, 0.3968, 0.3278, 1.0, 0.8388, 0.8388, 0.8148, 1.0, 0.0999, 0.0999, 0.04971, 1.0, 0.0356, 0.03689, 0.008568, 1.0, 0.1356, 0.1384, 0.08022, 1.0, 0.3916, 0.3968, 0.3278, 1.0, 0.8796, 0.8796, 0.8228, 1.0, 0.8469, 0.8469, 0.8228, 1.0, 0.9911, 0.9911, 0.9911, 1.0, 0.9911, 0.9911, 0.5972, 1.0, 0.9647, 0.9734, 0.2462, 1.0, 0.8796, 0.8796, 0.8228, 1.0, 0.9911, 0.9911, 0.5972, 1.0, 0.9734, 1.0, 0.03071, 1.0, 0.8469, 0.8469, 0.8308, 1.0, 0.8469, 0.8469, 0.8228, 1.0, 0.9911, 0.9911, 0.9911, 1.0, 0.9911, 0.9911, 0.9911, 1.0, 0.06301, 0.0648, 0.02416, 1.0, 0.4287, 0.4287, 0.3613, 1.0, 0.3564, 0.3564, 0.2918, 1.0, 0.06663, 0.06663, 0.02624, 1.0, 1.0, 1.0, 1.0, 1.0, 0.9911, 0.9911, 0.9911, 1.0, 0.8879, 0.8879, 0.8714, 1.0, 0.7454, 0.7454, 0.6172, 1.0, 0.9911, 0.9911, 0.9911, 1.0, 0.9911, 0.9911, 0.9911, 1.0, 0.9823, 0.9823, 0.9823, 1.0, 0.8879, 0.8879, 0.8714, 1.0, 0.7454, 0.7454, 0.6172, 1.0, 0.8879, 0.8879, 0.8714, 1.0, 0.2232, 0.2195, 0.1221, 1.0, 0.1119, 0.107, 0.02519, 1.0, 0.8879, 0.8879, 0.8714, 1.0, 0.9823, 0.9823, 0.9823, 1.0, 0.5647, 0.5647, 0.4678, 1.0, 0.2232, 0.2195, 0.1221, 1.0, 0.1119, 0.107, 0.02519, 1.0, 0.2232, 0.2195, 0.1221, 1.0, 0.6445, 0.4452, 0.02122, 1.0, 0.5029, 0.3564, 0.01681, 1.0, 0.2232, 0.2195, 0.1221, 1.0, 0.5647, 0.5647, 0.4678, 1.0, 0.6038, 0.4508, 0.05286, 1.0, 0.6445, 0.4452, 0.02122, 1.0, 0.0331, 0.03434, 0.006995, 1.0, 0.05448, 0.05613, 0.01938, 1.0, 0.03434, 0.0356, 0.007499, 1.0, 0.0331, 0.03434, 0.006995, 1.0, 0.3663, 0.3813, 0.0319, 1.0, 0.2582, 0.2623, 0.1274, 1.0, 0.05951, 0.06125, 0.02217, 1.0, 0.0382, 0.03955, 0.008023, 1.0, 0.552, 0.5583, 0.4969, 1.0, 0.8388, 0.8388, 0.8148, 1.0, 0.9911, 0.9911, 0.9911, 1.0, 0.9216, 0.9216, 0.9131, 1.0, 1.0, 1.0, 1.0, 1.0, 1.0, 1.0, 1.0, 1.0, 1.0, 1.0, 1.0, 1.0, 1.0, 1.0, 1.0, 1.0, 0.9823, 0.9823, 0.9823, 1.0, 0.9911, 0.9911, 0.9911, 1.0, 1.0, 1.0, 1.0, 1.0, 0.9911, 0.9911, 0.9911, 1.0, 0.6038, 0.4508, 0.05286, 1.0, 0.5647, 0.5647, 0.4678, 1.0, 0.6172, 0.6105, 0.5395, 1.0, 0.624, 0.4735, 0.06663, 1.0, 0.5647, 0.5647, 0.4678, 1.0, 0.9823, 0.9823, 0.9823, 1.0, 0.9911, 0.9911, 0.9911, 1.0, 0.6172, 0.6105, 0.5395, 1.0, 0.9911, 0.9911, 0.9911, 1.0, 1.0, 1.0, 1.0, 1.0, 0.9911, 0.9911, 0.9911, 1.0, 0.9911, 0.9911, 0.9911, 1.0, 0.4287, 0.4287, 0.3613, 1.0, 0.552, 0.5583, 0.4969, 1.0, 0.9216, 0.9216, 0.9131, 1.0, 0.8148, 0.8148, 0.7913, 1.0, 0.8148, 0.8148, 0.7913, 1.0, 0.9216, 0.9216, 0.9131, 1.0, 1.0, 1.0, 1.0, 1.0, 0.9911, 0.9911, 0.956, 1.0, 1.0, 1.0, 1.0, 1.0, 1.0, 1.0, 1.0, 1.0, 1.0, 1.0, 1.0, 1.0, 1.0, 1.0, 1.0, 1.0, 0.8714, 0.9047, 0.05127, 1.0, 0.9647, 0.7454, 0.02956, 1.0, 0.9734, 0.7157, 0.02732, 1.0, 0.9047, 0.8714, 0.04667, 1.0, 0.6724, 0.6654, 0.4397, 1.0, 0.9911, 0.9911, 0.9301, 1.0, 0.9911, 0.9911, 0.9301, 1.0, 0.6939, 0.6939, 0.4564, 1.0, 0.8714, 1.0, 0.005182, 1.0, 0.7682, 0.9647, 0.01764, 1.0, 0.7011, 0.956, 0.0185, 1.0, 0.8308, 1.0, 0.006049, 1.0, 0.8308, 0.8308, 0.807, 1.0, 0.9911, 0.9911, 0.956, 1.0, 1.0, 1.0, 0.9647, 1.0, 0.8469, 0.8469, 0.8308, 1.0, 1.0, 0.8148, 0.2831, 1.0, 1.0, 0.6654, 0.02416, 1.0, 1.0, 0.6724, 0.02519, 1.0, 1.0, 0.8308, 0.3185, 1.0, 0.6514, 0.4969, 0.0648, 1.0, 0.6724, 0.6654, 0.4397, 1.0, 0.6939, 0.6939, 0.4564, 1.0, 0.7084, 0.5333, 0.06663, 1.0, 0.7682, 0.9647, 0.01764, 1.0, 0.9301, 0.9823, 0.8388, 1.0, 0.855, 0.9647, 0.6724, 1.0, 0.7011, 0.956, 0.0185, 1.0, 1.0, 1.0, 1.0, 1.0, 0.9911, 0.9911, 0.9911, 1.0, 1.0, 1.0, 1.0, 1.0, 1.0, 1.0, 1.0, 1.0, 1.0, 0.6654, 0.02217, 1.0, 1.0, 0.6724, 0.02315, 1.0, 1.0, 0.6724, 0.02315, 1.0, 1.0, 0.6654, 0.02217, 1.0, 0.9911, 0.9911, 0.9301, 1.0, 1.0, 1.0, 1.0, 1.0, 1.0, 1.0, 1.0, 1.0, 0.9911, 0.9911, 0.9301, 1.0, 0.9911, 0.9911, 0.956, 1.0, 1.0, 1.0, 1.0, 1.0, 1.0, 0.8388, 0.3467, 1.0, 1.0, 0.8228, 0.2961, 1.0, 1.0, 1.0, 1.0, 1.0, 1.0, 1.0, 1.0, 1.0, 1.0, 0.9216, 0.6172, 1.0, 1.0, 0.8388, 0.3467, 1.0, 1.0, 0.8228, 0.2961, 1.0, 1.0, 0.8388, 0.3467, 1.0, 1.0, 0.6654, 0.02315, 1.0, 1.0, 0.6654, 0.02416, 1.0, 1.0, 0.8388, 0.3467, 1.0, 1.0, 0.9216, 0.6172, 1.0, 1.0, 0.6795, 0.0356, 1.0, 1.0, 0.6654, 0.02315, 1.0, 1.0, 0.6654, 0.02416, 1.0, 1.0, 0.6654, 0.02315, 1.0, 1.0, 0.6654, 0.02217, 1.0, 1.0, 0.6654, 0.02315, 1.0, 1.0, 0.6654, 0.02315, 1.0, 1.0, 0.6795, 0.0356, 1.0, 1.0, 0.6654, 0.02416, 1.0, 1.0, 0.6654, 0.02217, 1.0, 1.0, 0.6654, 0.02315, 1.0, 1.0, 0.6654, 0.02217, 1.0, 1.0, 0.7084, 0.0648, 1.0, 1.0, 0.7231, 0.08022, 1.0, 1.0, 0.6654, 0.02217, 1.0, 1.0, 0.6654, 0.02416, 1.0, 1.0, 0.7758, 0.1746, 1.0, 1.0, 0.7084, 0.0648, 1.0, 1.0, 0.6654, 0.02315, 1.0, 1.0, 0.7231, 0.08022, 1.0, 1.0, 0.8228, 0.305, 1.0, 1.0, 0.6939, 0.04667, 1.0, 1.0, 0.6939, 0.04667, 1.0, 1.0, 0.8228, 0.305, 1.0, 1.0, 0.9301, 0.6939, 1.0, 1.0, 0.8308, 0.3185, 1.0, 1.0, 0.9647, 0.4851, 1.0, 1.0, 0.7011, 0.05286, 1.0, 1.0, 0.8796, 0.4793, 1.0, 0.9823, 1.0, 0.05127, 1.0, 1.0, 0.7011, 0.05286, 1.0, 1.0, 0.6654, 0.02217, 1.0, 1.0, 0.6939, 0.04519, 1.0, 1.0, 0.8796, 0.4793, 1.0, 0.9647, 1.0, 0.003347, 1.0, 0.9647, 1.0, 0.003347, 1.0, 0.9647, 1.0, 0.003347, 1.0, 0.9647, 1.0, 0.003347, 1.0, 0.9647, 1.0, 0.003347, 1.0, 1.0, 0.9647, 0.4851, 1.0, 0.9823, 1.0, 0.05127, 1.0, 0.9647, 1.0, 0.003347, 1.0, 0.9647, 1.0, 0.003347, 1.0, 0.9647, 1.0, 0.003347, 1.0, 0.9647, 1.0, 0.003347, 1.0, 0.9647, 1.0, 0.003347, 1.0, 0.9647, 1.0, 0.003347, 1.0, 0.9823, 1.0, 0.05127, 1.0, 0.9647, 1.0, 0.005605, 1.0, 0.9647, 1.0, 0.003347, 1.0, 0.9823, 1.0, 0.05127, 1.0, 1.0, 0.8796, 0.4793, 1.0, 1.0, 0.9823, 0.6038, 1.0, 0.9647, 1.0, 0.005605, 1.0, 1.0, 0.8796, 0.4793, 1.0, 1.0, 0.6939, 0.04519, 1.0, 1.0, 0.8308, 0.3185, 1.0, 1.0, 0.9823, 0.6038, 1.0, 0.8148, 0.855, 0.04817, 1.0, 0.9823, 0.7011, 0.02519, 1.0, 1.0, 0.6654, 0.02217, 1.0, 0.9823, 0.6939, 0.02519, 1.0, 0.9823, 0.7084, 0.02624, 1.0, 1.0, 0.6724, 0.02315, 1.0, 1.0, 0.6724, 0.02315, 1.0, 1.0, 0.6654, 0.02217, 1.0, 1.0, 0.6654, 0.02217, 1.0, 1.0, 0.6654, 0.02217, 1.0, 1.0, 0.6654, 0.02217, 1.0, 1.0, 0.6654, 0.02217, 1.0, 1.0, 0.6654, 0.02217, 1.0, 0.9823, 0.6939, 0.02519, 1.0, 1.0, 0.6654, 0.02217, 1.0, 1.0, 0.6654, 0.02217, 1.0, 0.9911, 0.6724, 0.02315, 1.0, 1.0, 0.6654, 0.02217, 1.0, 1.0, 0.6654, 0.02217, 1.0, 1.0, 0.6654, 0.02217, 1.0, 1.0, 0.6654, 0.02217, 1.0, 0.9911, 0.6724, 0.02315, 1.0, 1.0, 0.6654, 0.02217, 1.0, 1.0, 0.6654, 0.02217, 1.0, 0.9823, 0.6939, 0.02519, 1.0, 1.0, 0.6654, 0.02217, 1.0, 1.0, 0.6654, 0.02217, 1.0, 0.9911, 0.6724, 0.02315, 1.0, 0.9647, 0.7231, 0.02843, 1.0, 0.9823, 0.6939, 0.02519, 1.0, 1.0, 0.6654, 0.02217, 1.0, 0.9911, 0.6724, 0.02315, 1.0, 0.8388, 0.8148, 0.05448, 1.0, 1.0, 0.6654, 0.02217, 1.0, 1.0, 0.6654, 0.02217, 1.0, 1.0, 0.6654, 0.02217, 1.0, 1.0, 0.6654, 0.02217, 1.0, 0.9301, 0.9823, 0.8388, 1.0, 1.0, 1.0, 1.0, 1.0, 1.0, 1.0, 1.0, 1.0, 0.855, 0.9647, 0.6724, 1.0, 1.0, 0.6654, 0.02416, 1.0, 1.0, 0.6654, 0.02217, 1.0, 1.0, 0.6654, 0.02217, 1.0, 1.0, 0.6724, 0.02519, 1.0, 0.9647, 0.6514, 0.02519, 1.0, 0.956, 0.6445, 0.02624, 1.0, 0.9823, 0.6584, 0.02416, 1.0, 0.9734, 0.6514, 0.02519, 1.0, 0.9911, 0.6724, 0.02315, 1.0, 1.0, 0.6654, 0.02217, 1.0, 1.0, 0.6654, 0.02217, 1.0, 0.9911, 0.6724, 0.02315, 1.0, 1.0, 1.0, 1.0, 1.0, 0.8308, 0.9473, 0.7157, 1.0, 0.7157, 0.9301, 0.5457, 1.0, 1.0, 1.0, 1.0, 1.0, 0.9647, 1.0, 0.003347, 1.0, 0.9647, 1.0, 0.003347, 1.0, 0.9647, 1.0, 0.003347, 1.0, 0.8714, 1.0, 0.005182, 1.0, 0.9647, 0.7454, 0.02956, 1.0, 0.9911, 0.6724, 0.02315, 1.0, 0.9911, 0.6724, 0.02315, 1.0, 0.9734, 0.7157, 0.02732, 1.0, 0.9647, 1.0, 0.003347, 1.0, 0.9647, 1.0, 0.003347, 1.0, 0.9647, 1.0, 0.006049, 1.0, 0.9647, 1.0, 0.003347, 1.0, 0.8308, 0.9473, 0.7157, 1.0, 0.624, 0.956, 0.1095, 1.0, 0.6654, 0.9734, 0.08022, 1.0, 0.7157, 0.9301, 0.5457, 1.0, 0.8714, 1.0, 0.005182, 1.0, 0.9647, 1.0, 0.003347, 1.0, 0.9911, 1.0, 0.1714, 1.0, 0.7682, 0.9647, 0.01764, 1.0, 1.0, 0.7011, 0.05286, 1.0, 1.0, 0.9647, 0.4851, 1.0, 1.0, 0.9647, 0.4179, 1.0, 1.0, 0.6939, 0.04971, 1.0, 1.0, 0.6724, 0.02315, 1.0, 1.0, 0.6795, 0.02315, 1.0, 1.0, 0.6795, 0.02315, 1.0, 1.0, 0.6724, 0.02315, 1.0, 0.9647, 1.0, 0.003347, 1.0, 0.9647, 1.0, 0.006049, 1.0, 1.0, 1.0, 0.6939, 1.0, 0.9911, 1.0, 0.1714, 1.0, 0.624, 0.956, 0.1095, 1.0, 0.8714, 0.9047, 0.05127, 1.0, 0.9047, 0.8714, 0.04667, 1.0, 0.6654, 0.9734, 0.08022, 1.0, 0.7682, 0.9647, 0.01764, 1.0, 0.9911, 1.0, 0.1714, 1.0, 1.0, 1.0, 1.0, 1.0, 0.9301, 0.9823, 0.8388, 1.0, 0.9911, 0.9911, 0.956, 1.0, 1.0, 0.8148, 0.2831, 1.0, 1.0, 0.8308, 0.3185, 1.0, 1.0, 1.0, 0.9647, 1.0, 0.9647, 1.0, 0.003347, 1.0, 0.8714, 1.0, 0.005182, 1.0, 0.8308, 1.0, 0.006049, 1.0, 0.9647, 1.0, 0.003347, 1.0, 0.9911, 1.0, 0.1714, 1.0, 1.0, 1.0, 0.6939, 1.0, 1.0, 1.0, 1.0, 1.0, 1.0, 1.0, 1.0, 1.0, 0.9647, 1.0, 0.003347, 1.0, 0.9647, 1.0, 0.003347, 1.0, 0.9647, 1.0, 0.003347, 1.0, 0.9647, 1.0, 0.003347, 1.0, 1.0, 0.6654, 0.02217, 1.0, 1.0, 0.7011, 0.05286, 1.0, 1.0, 0.6939, 0.04971, 1.0, 1.0, 0.6654, 0.02217, 1.0, 0.9301, 0.9823, 0.8388, 1.0, 1.0, 1.0, 1.0, 1.0, 1.0, 1.0, 1.0, 1.0, 1.0, 1.0, 1.0, 1.0, 1.0, 0.9647, 0.4851, 1.0, 0.9647, 1.0, 0.003347, 1.0, 0.9647, 1.0, 0.003347, 1.0, 1.0, 0.9647, 0.4179, 1.0, 1.0, 0.6654, 0.02217, 1.0, 1.0, 0.6654, 0.02217, 1.0, 1.0, 0.6654, 0.02217, 1.0, 1.0, 0.6654, 0.02217, 1.0, 1.0, 1.0, 1.0, 1.0, 1.0, 1.0, 1.0, 1.0, 1.0, 1.0, 1.0, 1.0, 1.0, 1.0, 1.0, 1.0, 1.0, 1.0, 1.0, 1.0, 1.0, 1.0, 1.0, 1.0, 1.0, 1.0, 1.0, 1.0, 1.0, 1.0, 1.0, 1.0, 1.0, 0.6795, 0.02315, 1.0, 1.0, 0.6654, 0.02217, 1.0, 1.0, 0.6654, 0.02217, 1.0, 1.0, 0.6795, 0.02315, 1.0, 0.2016, 0.2051, 0.1384, 1.0, 0.2542, 0.2542, 0.1878, 1.0, 0.2542, 0.2582, 0.1912, 1.0, 1.0, 0.6867, 0.04374, 1.0, 0.6445, 0.5089, 0.1195, 1.0, 0.6939, 0.5647, 0.1683, 1.0, 1.0, 0.7011, 0.06125, 1.0, 0.9911, 0.6724, 0.02315, 1.0, 0.9734, 0.7305, 0.02843, 1.0, 0.956, 0.7454, 0.02956, 1.0, 0.9911, 0.6867, 0.02416, 1.0, 0.6939, 0.9823, 0.0999, 1.0, 0.7835, 1.0, 0.2051, 1.0, 0.7835, 1.0, 0.2122, 1.0, 0.7011, 0.9911, 0.1095, 1.0, 0.6445, 0.5089, 0.1195, 1.0, 0.1119, 0.107, 0.04519, 1.0, 0.1329, 0.1329, 0.06301, 1.0, 0.6939, 0.5647, 0.1683, 1.0, 1.0, 0.8879, 0.491, 1.0, 1.0, 0.7084, 0.05951, 1.0, 1.0, 0.7231, 0.08022, 1.0, 1.0, 0.8963, 0.5149, 1.0, 0.9823, 0.7011, 0.02519, 1.0, 0.9911, 0.6724, 0.02315, 1.0, 0.9911, 0.6867, 0.02416, 1.0, 0.9734, 0.7084, 0.02732, 1.0, 0.9734, 0.7305, 0.02843, 1.0, 0.7758, 0.8796, 0.07036, 1.0, 0.7758, 0.8963, 0.08022, 1.0, 0.956, 0.7454, 0.02956, 1.0, 0.807, 0.8632, 0.04971, 1.0, 0.9823, 0.7011, 0.02519, 1.0, 0.9734, 0.7084, 0.02732, 1.0, 0.8148, 0.855, 0.04667, 1.0, 0.9911, 0.6867, 0.02416, 1.0, 0.956, 0.7454, 0.02956, 1.0, 0.9473, 0.7529, 0.03071, 1.0, 0.9823, 0.6939, 0.02519, 1.0, 1.0, 0.7231, 0.08022, 1.0, 1.0, 0.7011, 0.06125, 1.0, 1.0, 0.7231, 0.08438, 1.0, 1.0, 0.7305, 0.09759, 1.0, 0.9734, 0.7084, 0.02732, 1.0, 0.9911, 0.6867, 0.02416, 1.0, 0.9823, 0.6939, 0.02519, 1.0, 0.9734, 0.7231, 0.02843, 1.0, 0.8879, 0.8388, 0.09306, 1.0, 0.9301, 0.8308, 0.1384, 1.0, 0.9301, 0.8228, 0.117, 1.0, 0.8796, 0.8228, 0.07819, 1.0, 0.7529, 0.8632, 0.05951, 1.0, 0.8148, 0.8469, 0.04374, 1.0, 0.8308, 0.8469, 0.04231, 1.0, 0.7835, 0.8632, 0.05613, 1.0, 0.5089, 0.5457, 0.0331, 1.0, 0.7529, 0.8632, 0.05951, 1.0, 0.7835, 0.8632, 0.05613, 1.0, 0.5776, 0.6038, 0.03955, 1.0, 1.0, 0.7011, 0.06125, 1.0, 0.6939, 0.5647, 0.1683, 1.0, 0.7529, 0.624, 0.2195, 1.0, 1.0, 0.7231, 0.08438, 1.0, 0.8148, 0.855, 0.04667, 1.0, 0.9734, 0.7084, 0.02732, 1.0, 0.9734, 0.7231, 0.02843, 1.0, 0.8308, 0.855, 0.04374, 1.0, 0.5395, 0.5776, 0.02956, 1.0, 0.7454, 0.8632, 0.05613, 1.0, 0.7529, 0.8632, 0.05951, 1.0, 0.5089, 0.5457, 0.0331, 1.0, 0.7454, 0.8632, 0.05613, 1.0, 0.8148, 0.855, 0.04519, 1.0, 0.8148, 0.8469, 0.04374, 1.0, 0.7529, 0.8632, 0.05951, 1.0, 0.8388, 0.8963, 0.1329, 1.0, 0.8963, 0.8879, 0.1878, 1.0, 0.9131, 0.8963, 0.2159, 1.0, 0.8388, 0.9047, 0.1384, 1.0, 1.0, 0.7084, 0.05951, 1.0, 1.0, 0.6867, 0.04374, 1.0, 1.0, 0.7011, 0.06125, 1.0, 1.0, 0.7231, 0.08022, 1.0, 0.9911, 0.6795, 0.02416, 1.0, 0.9734, 0.7157, 0.02732, 1.0, 0.9647, 0.7084, 0.02732, 1.0, 0.9823, 0.6939, 0.02519, 1.0, 0.9734, 0.7157, 0.02732, 1.0, 0.8388, 0.8308, 0.05448, 1.0, 0.8796, 0.8228, 0.07819, 1.0, 0.9647, 0.7084, 0.02732, 1.0, 0.8308, 0.8469, 0.04231, 1.0, 0.9734, 0.7084, 0.02624, 1.0, 0.9301, 0.7454, 0.03071, 1.0, 0.7835, 0.8632, 0.05613, 1.0, 0.9734, 0.7084, 0.02624, 1.0, 0.9911, 0.6795, 0.02416, 1.0, 0.9823, 0.6939, 0.02519, 1.0, 0.9301, 0.7454, 0.03071, 1.0, 0.9647, 0.7084, 0.02732, 1.0, 0.8796, 0.8228, 0.07819, 1.0, 0.9301, 0.8228, 0.117, 1.0, 0.9734, 0.7011, 0.02956, 1.0, 0.9301, 0.7454, 0.03071, 1.0, 0.9823, 0.6939, 0.02519, 1.0, 0.9823, 0.6867, 0.02519, 1.0, 0.8963, 0.7529, 0.0331, 1.0, 0.9823, 0.6939, 0.02519, 1.0, 0.9647, 0.7084, 0.02732, 1.0, 0.9734, 0.7011, 0.02956, 1.0, 0.9823, 0.6867, 0.02519, 1.0, 0.7835, 0.8632, 0.05613, 1.0, 0.9301, 0.7454, 0.03071, 1.0, 0.8963, 0.7529, 0.0331, 1.0, 0.5776, 0.6038, 0.03955, 1.0, 1.0, 0.8963, 0.5149, 1.0, 1.0, 0.7231, 0.08022, 1.0, 1.0, 0.7305, 0.09759, 1.0, 1.0, 0.8796, 0.4678, 1.0, 0.6939, 0.5647, 0.1683, 1.0, 0.1329, 0.1329, 0.06301, 1.0, 0.1981, 0.1946, 0.1046, 1.0, 0.7529, 0.624, 0.2195, 1.0, 0.956, 0.7454, 0.02956, 1.0, 0.7758, 0.8963, 0.08022, 1.0, 0.7913, 0.8879, 0.06663, 1.0, 0.9473, 0.7529, 0.03071, 1.0, 0.8228, 0.8388, 0.06301, 1.0, 0.8879, 0.8388, 0.09306, 1.0, 0.8796, 0.8228, 0.07819, 1.0, 0.8388, 0.8308, 0.05448, 1.0, 1.0, 0.6654, 0.02217, 1.0, 1.0, 0.6654, 0.02217, 1.0, 1.0, 0.6654, 0.02217, 1.0, 0.9047, 0.6038, 0.02122, 1.0, 0.5029, 0.3663, 0.02029, 1.0, 1.0, 0.6654, 0.02217, 1.0, 1.0, 0.6654, 0.02217, 1.0, 0.9734, 0.6654, 0.02416, 1.0, 0.9911, 0.6654, 0.02217, 1.0, 1.0, 0.6654, 0.02217, 1.0, 0.9911, 0.6654, 0.02217, 1.0, 0.9734, 0.6654, 0.02416, 1.0, 0.2502, 0.2307, 0.02416, 1.0, 0.2307, 0.1779, 0.01096, 1.0, 0.7758, 0.5271, 0.02029, 1.0, 0.9911, 0.6795, 0.02315, 1.0, 0.9734, 0.6939, 0.02519, 1.0, 0.6584, 0.855, 0.0319, 1.0, 0.6172, 0.8148, 0.03434, 1.0, 0.9734, 0.6654, 0.02519, 1.0, 0.2462, 0.2346, 0.02624, 1.0, 0.2502, 0.2307, 0.02416, 1.0, 0.9734, 0.6654, 0.02416, 1.0, 0.6514, 0.855, 0.03071, 1.0, 0.5583, 0.7913, 0.0319, 1.0, 0.6172, 0.8148, 0.03434, 1.0, 0.6584, 0.855, 0.0319, 1.0, 0.7682, 0.5271, 0.02122, 1.0, 0.4342, 0.3325, 0.02843, 1.0, 0.5029, 0.3663, 0.02029, 1.0, 0.9047, 0.6038, 0.02122, 1.0, 0.2462, 0.2346, 0.02624, 1.0, 0.5583, 0.5841, 0.07036, 1.0, 0.4287, 0.4397, 0.05286, 1.0, 0.2502, 0.2307, 0.02416, 1.0, 0.6584, 0.9131, 0.06301, 1.0, 0.9823, 0.6939, 0.02519, 1.0, 0.9911, 0.6867, 0.02416, 1.0, 0.6795, 0.8963, 0.04817, 1.0, 0.7991, 0.8469, 0.402, 1.0, 0.7991, 0.8388, 0.3419, 1.0, 0.2664, 0.2705, 0.159, 1.0, 0.521, 0.521, 0.4287, 1.0, 0.521, 0.521, 0.4287, 1.0, 0.2664, 0.2705, 0.159, 1.0, 0.05781, 0.05951, 0.02029, 1.0, 0.05286, 0.07421, 0.01444, 1.0, 0.3467, 0.3467, 0.2789, 1.0, 0.06663, 0.06663, 0.02624, 1.0, 0.3564, 0.3564, 0.2918, 1.0, 0.8308, 0.8308, 0.807, 1.0, 0.7605, 0.807, 0.2918, 1.0, 0.8388, 0.8963, 0.2918, 1.0, 0.7991, 0.8388, 0.3419, 1.0, 0.7991, 0.8469, 0.402, 1.0, 0.0648, 0.06663, 0.02519, 1.0, 0.05286, 0.05448, 0.0185, 1.0, 0.05781, 0.05951, 0.02029, 1.0, 0.06301, 0.0648, 0.02416, 1.0, 0.07421, 0.07421, 0.0319, 1.0, 0.05613, 0.05781, 0.01938, 1.0, 0.0331, 0.03434, 0.006995, 1.0, 0.0331, 0.03434, 0.006995, 1.0, 0.05286, 0.05448, 0.0185, 1.0, 0.8308, 0.8469, 0.7305, 1.0, 0.2918, 0.2961, 0.227, 1.0, 0.2423, 0.2462, 0.1779, 1.0, 0.7758, 0.7835, 0.6939, 1.0, 1.0, 1.0, 1.0, 1.0, 1.0, 1.0, 0.9301, 1.0, 1.0, 1.0, 0.9473, 1.0, 1.0, 1.0, 1.0, 1.0, 0.05286, 0.07421, 0.01444, 1.0, 0.05781, 0.05951, 0.02029, 1.0, 0.05286, 0.05448, 0.0185, 1.0, 0.0331, 0.03434, 0.006995, 1.0, 0.05127, 0.07227, 0.01444, 1.0, 0.8308, 0.8308, 0.807, 1.0, 0.3564, 0.3564, 0.2918, 1.0, 0.8469, 0.8469, 0.8308, 1.0, 1.0, 1.0, 1.0, 1.0, 0.07819, 0.08022, 0.03434, 1.0, 0.07421, 0.07421, 0.0319, 1.0, 0.07036, 0.07227, 0.02956, 1.0, 0.3564, 0.3564, 0.2918, 1.0, 0.05448, 0.08022, 0.016, 1.0, 0.05127, 0.07227, 0.01444, 1.0, 0.3467, 0.3467, 0.2789, 1.0, 0.8469, 0.8469, 0.8228, 1.0, 0.3564, 0.3564, 0.2918, 1.0, 0.3467, 0.3467, 0.2789, 1.0, 0.8308, 0.8308, 0.807, 1.0, 0.4287, 0.4287, 0.3613, 1.0, 0.8308, 0.8308, 0.807, 1.0, 0.8469, 0.8469, 0.8308, 1.0, 0.3564, 0.3564, 0.2918, 1.0, 1.0, 1.0, 1.0, 1.0, 0.8469, 0.8469, 0.8308, 1.0, 1.0, 1.0, 0.9647, 1.0, 1.0, 1.0, 0.9647, 1.0, 0.6654, 0.8228, 0.1878, 1.0, 0.9911, 0.9911, 0.8388, 1.0, 0.9911, 1.0, 0.2705, 1.0, 0.9047, 0.956, 0.0382, 1.0, 1.0, 0.6654, 0.02217, 1.0, 0.6654, 0.8228, 0.1878, 1.0, 0.9047, 0.956, 0.0382, 1.0, 0.9911, 0.6867, 0.02519, 1.0, 0.9911, 0.9911, 0.8388, 1.0, 1.0, 1.0, 1.0, 1.0, 1.0, 1.0, 0.9647, 1.0, 0.9911, 1.0, 0.2705, 1.0, 0.9047, 0.956, 0.0382, 1.0, 0.9911, 1.0, 0.2705, 1.0, 0.9734, 1.0, 0.05613, 1.0, 0.956, 0.9823, 0.005182, 1.0, 1.0, 1.0, 0.9647, 1.0, 1.0, 1.0, 0.9647, 1.0, 1.0, 0.8308, 0.3185, 1.0, 1.0, 0.9647, 0.7991, 1.0, 0.9911, 1.0, 0.2705, 1.0, 1.0, 1.0, 0.9647, 1.0, 1.0, 0.9647, 0.7991, 1.0, 0.9734, 1.0, 0.05613, 1.0, 0.9911, 0.6867, 0.02519, 1.0, 0.9047, 0.956, 0.0382, 1.0, 0.956, 0.9823, 0.005182, 1.0, 0.956, 0.7529, 0.03071, 1.0, 0.9734, 1.0, 0.05613, 1.0, 1.0, 0.9647, 0.7991, 1.0, 1.0, 0.7835, 0.1912, 1.0, 0.9823, 1.0, 0.06848, 1.0, 1.0, 0.9647, 0.7991, 1.0, 1.0, 0.8308, 0.3185, 1.0, 1.0, 0.6724, 0.02519, 1.0, 1.0, 0.7835, 0.1912, 1.0, 0.956, 0.7529, 0.03071, 1.0, 0.956, 0.9823, 0.005182, 1.0, 0.9647, 0.9823, 0.004025, 1.0, 0.8796, 0.8469, 0.02732, 1.0, 0.956, 0.9823, 0.005182, 1.0, 0.9734, 1.0, 0.05613, 1.0, 0.9823, 1.0, 0.06848, 1.0, 0.9647, 0.9823, 0.004025, 1.0, 0.9823, 1.0, 0.06848, 1.0, 1.0, 0.7835, 0.1912, 1.0, 1.0, 0.6939, 0.04971, 1.0, 1.0, 0.9647, 0.4179, 1.0, 1.0, 0.7835, 0.1912, 1.0, 1.0, 0.6724, 0.02519, 1.0, 1.0, 0.6654, 0.02217, 1.0, 1.0, 0.6939, 0.04971, 1.0, 0.7913, 0.9823, 0.0319, 1.0, 0.9647, 1.0, 0.003347, 1.0, 0.9647, 1.0, 0.003347, 1.0, 0.9647, 1.0, 0.003347, 1.0, 0.9647, 0.9823, 0.004025, 1.0, 0.9823, 1.0, 0.06848, 1.0, 1.0, 0.9647, 0.4179, 1.0, 0.9647, 0.9823, 0.004025, 1.0, 1.0, 0.6724, 0.02315, 1.0, 1.0, 0.6795, 0.02315, 1.0, 1.0, 0.6654, 0.02217, 1.0, 1.0, 0.6654, 0.02217, 1.0, 1.0, 0.6654, 0.02217, 1.0, 1.0, 0.6654, 0.02217, 1.0, 1.0, 0.6654, 0.02217, 1.0, 1.0, 0.6654, 0.02217, 1.0, 1.0, 0.6654, 0.02217, 1.0, 1.0, 0.6654, 0.02217, 1.0, 1.0, 0.6654, 0.02217, 1.0, 1.0, 0.6654, 0.02217, 1.0, 1.0, 0.6654, 0.02217, 1.0, 1.0, 0.6654, 0.02217, 1.0, 0.9734, 0.7157, 0.02732, 1.0, 0.9911, 0.6724, 0.02315, 1.0, 0.9131, 0.8388, 0.04231, 1.0, 0.7913, 0.9823, 0.0319, 1.0, 0.8796, 0.8632, 0.04374, 1.0, 1.0, 0.6724, 0.02217, 1.0, 0.7913, 0.9823, 0.0319, 1.0, 0.9647, 1.0, 0.003347, 1.0, 0.8308, 1.0, 0.006049, 1.0, 0.8796, 0.8632, 0.04374, 1.0, 0.9823, 0.7084, 0.02732, 1.0, 0.9131, 0.8388, 0.04231, 1.0, 1.0, 0.6724, 0.02217, 1.0, 1.0, 0.6654, 0.02217, 1.0, 1.0, 0.6724, 0.02315, 1.0, 0.9823, 0.7084, 0.02732, 1.0, 1.0, 0.6654, 0.02217, 1.0, 1.0, 0.6654, 0.02217, 1.0, 1.0, 0.6724, 0.02217, 1.0, 0.8796, 0.8632, 0.04374, 1.0, 0.855, 0.8963, 0.04667, 1.0, 1.0, 0.6654, 0.02217, 1.0, 1.0, 0.6654, 0.02217, 1.0, 1.0, 0.6654, 0.02217, 1.0, 1.0, 0.6654, 0.02217, 1.0, 1.0, 0.6654, 0.02217, 1.0, 0.8796, 0.8632, 0.04374, 1.0, 0.8308, 1.0, 0.006049, 1.0, 0.7011, 0.956, 0.0185, 1.0, 0.855, 0.8963, 0.04667, 1.0, 1.0, 0.6654, 0.02217, 1.0, 1.0, 0.6724, 0.02217, 1.0, 1.0, 0.6654, 0.02217, 1.0, 1.0, 0.6654, 0.02217, 1.0, 1.0, 0.6654, 0.02217, 1.0, 0.855, 0.8963, 0.04667, 1.0, 0.6445, 0.9647, 0.07421, 1.0, 0.9387, 0.807, 0.03955, 1.0, 1.0, 0.6654, 0.02217, 1.0, 1.0, 0.6654, 0.02217, 1.0, 1.0, 0.6654, 0.02217, 1.0, 1.0, 0.6654, 0.02217, 1.0, 0.855, 0.8963, 0.04667, 1.0, 0.7011, 0.956, 0.0185, 1.0, 0.855, 0.9647, 0.6724, 1.0, 0.6445, 0.9647, 0.07421, 1.0, 1.0, 0.6654, 0.02217, 1.0, 1.0, 0.6654, 0.02217, 1.0, 0.9387, 0.807, 0.03955, 1.0, 1.0, 0.6654, 0.02217, 1.0, 0.9387, 0.807, 0.03955, 1.0, 0.6445, 0.9647, 0.07421, 1.0, 0.7157, 0.9301, 0.5457, 1.0, 0.6654, 0.9734, 0.08022, 1.0, 1.0, 0.6654, 0.02217, 1.0, 1.0, 0.6654, 0.02217, 1.0, 0.9047, 0.8714, 0.04667, 1.0, 0.9734, 0.7157, 0.02732, 1.0, 0.6445, 0.9647, 0.07421, 1.0, 0.855, 0.9647, 0.6724, 1.0, 1.0, 1.0, 1.0, 1.0, 0.7157, 0.9301, 0.5457, 1.0, 1.0, 0.6654, 0.02217, 1.0, 0.9387, 0.807, 0.03955, 1.0, 0.6654, 0.9734, 0.08022, 1.0, 0.9047, 0.8714, 0.04667, 1.0, 1.0, 0.6724, 0.02315, 1.0, 0.9911, 0.6795, 0.02416, 1.0, 1.0, 0.6795, 0.02315, 1.0, 1.0, 0.6724, 0.02315, 1.0, 1.0, 0.7758, 0.1746, 1.0, 1.0, 0.6654, 0.02416, 1.0, 1.0, 0.6724, 0.02624, 1.0, 1.0, 0.807, 0.2542, 1.0, 1.0, 1.0, 1.0, 1.0, 1.0, 1.0, 1.0, 1.0, 1.0, 1.0, 1.0, 1.0, 1.0, 1.0, 1.0, 1.0, 1.0, 0.6795, 0.0356, 1.0, 1.0, 0.9216, 0.6172, 1.0, 1.0, 0.9301, 0.6584, 1.0, 1.0, 0.6867, 0.04231, 1.0, 1.0, 1.0, 1.0, 1.0, 1.0, 1.0, 1.0, 1.0, 1.0, 1.0, 1.0, 1.0, 1.0, 1.0, 1.0, 1.0, 1.0, 0.6654, 0.02416, 1.0, 1.0, 0.6795, 0.0356, 1.0, 1.0, 0.6867, 0.04231, 1.0, 1.0, 0.6724, 0.02624, 1.0, 0.1356, 0.1384, 0.08022, 1.0, 0.1946, 0.1946, 0.1301, 1.0, 0.2705, 0.2747, 0.2051, 1.0, 0.1812, 0.1812, 0.1195, 1.0, 1.0, 1.0, 1.0, 1.0, 1.0, 1.0, 1.0, 1.0, 1.0, 1.0, 1.0, 1.0, 1.0, 1.0, 1.0, 1.0, 1.0, 1.0, 1.0, 1.0, 1.0, 1.0, 1.0, 1.0, 1.0, 1.0, 1.0, 1.0, 1.0, 1.0, 1.0, 1.0, 1.0, 1.0, 1.0, 1.0, 1.0, 1.0, 1.0, 1.0, 1.0, 1.0, 1.0, 1.0, 1.0, 1.0, 1.0, 1.0, 1.0, 1.0, 1.0, 1.0, 1.0, 1.0, 1.0, 1.0, 1.0, 1.0, 1.0, 1.0, 1.0, 1.0, 1.0, 1.0, 0.1812, 0.1812, 0.1195, 1.0, 0.2705, 0.2747, 0.2051, 1.0, 0.8469, 0.8469, 0.8308, 1.0, 0.552, 0.552, 0.4969, 1.0, 1.0, 0.6724, 0.02624, 1.0, 1.0, 0.6867, 0.04231, 1.0, 1.0, 0.7913, 0.2195, 1.0, 1.0, 0.8388, 0.3325, 1.0, 1.0, 1.0, 1.0, 1.0, 1.0, 1.0, 1.0, 1.0, 1.0, 1.0, 1.0, 1.0, 1.0, 1.0, 1.0, 1.0, 1.0, 1.0, 1.0, 1.0, 1.0, 1.0, 1.0, 1.0, 1.0, 1.0, 1.0, 1.0, 1.0, 1.0, 1.0, 1.0, 1.0, 0.807, 0.2542, 1.0, 1.0, 0.6724, 0.02624, 1.0, 1.0, 0.8388, 0.3325, 1.0, 1.0, 0.9823, 0.8879, 1.0, 1.0, 1.0, 1.0, 1.0, 1.0, 1.0, 1.0, 1.0, 1.0, 1.0, 1.0, 1.0, 1.0, 1.0, 1.0, 1.0, 1.0, 1.0, 1.0, 1.0, 1.0, 1.0, 1.0, 1.0, 1.0, 1.0, 1.0, 1.0, 1.0, 1.0, 1.0, 1.0, 1.0, 0.6867, 0.04231, 1.0, 1.0, 0.9301, 0.6584, 1.0, 1.0, 0.9387, 0.7011, 1.0, 1.0, 0.7913, 0.2195, 1.0, 1.0, 1.0, 1.0, 1.0, 1.0, 1.0, 1.0, 1.0, 1.0, 1.0, 1.0, 1.0, 1.0, 1.0, 1.0, 1.0, 1.0, 0.9823, 0.8879, 1.0, 1.0, 0.8388, 0.3325, 1.0, 1.0, 0.8228, 0.305, 1.0, 1.0, 0.9823, 0.8714, 1.0, 1.0, 1.0, 1.0, 1.0, 1.0, 1.0, 1.0, 1.0, 1.0, 1.0, 1.0, 1.0, 1.0, 1.0, 1.0, 1.0, 1.0, 1.0, 1.0, 1.0, 1.0, 1.0, 1.0, 1.0, 1.0, 1.0, 1.0, 1.0, 1.0, 1.0, 1.0, 1.0, 1.0, 1.0, 1.0, 1.0, 1.0, 1.0, 1.0, 1.0, 1.0, 1.0, 1.0, 1.0, 1.0, 1.0, 1.0, 1.0, 1.0, 1.0, 1.0, 1.0, 1.0, 1.0, 1.0, 1.0, 1.0, 1.0, 1.0, 1.0, 1.0, 1.0, 1.0, 1.0, 1.0, 1.0, 1.0, 1.0, 1.0, 1.0, 1.0, 1.0, 1.0, 1.0, 1.0, 1.0, 1.0, 1.0, 1.0, 1.0, 1.0, 1.0, 1.0, 1.0, 1.0, 1.0, 1.0, 1.0, 1.0, 1.0, 1.0, 1.0, 1.0, 1.0, 1.0, 1.0, 1.0, 1.0, 1.0, 1.0, 1.0, 1.0, 1.0, 1.0, 1.0, 1.0, 1.0, 1.0, 1.0, 1.0, 1.0, 1.0, 1.0, 1.0, 1.0, 1.0, 1.0, 1.0, 1.0, 1.0, 1.0, 1.0, 1.0, 1.0, 1.0, 1.0, 1.0, 1.0, 1.0, 1.0, 1.0, 1.0, 1.0, 1.0, 1.0, 1.0, 1.0, 1.0, 1.0, 1.0, 1.0, 1.0, 1.0, 1.0, 1.0, 1.0, 1.0, 1.0, 1.0, 1.0, 1.0, 1.0, 1.0, 1.0, 1.0, 1.0, 1.0, 1.0, 1.0, 1.0, 1.0, 1.0, 1.0, 1.0, 1.0, 1.0, 1.0, 1.0, 1.0, 1.0, 1.0, 1.0, 1.0, 1.0, 1.0, 1.0, 1.0, 1.0, 1.0, 1.0, 1.0, 1.0, 1.0, 1.0, 1.0, 1.0, 1.0, 1.0, 1.0, 1.0, 1.0, 1.0, 1.0, 1.0, 1.0, 1.0, 1.0, 1.0, 1.0, 1.0, 1.0, 1.0, 1.0, 1.0, 1.0, 1.0, 1.0, 1.0, 1.0, 1.0, 1.0, 1.0, 1.0, 1.0, 1.0, 1.0, 1.0, 1.0, 1.0, 1.0, 1.0, 1.0, 1.0, 1.0, 1.0, 1.0, 1.0, 1.0, 1.0, 1.0, 1.0, 1.0, 1.0, 1.0, 1.0, 1.0, 1.0, 1.0, 1.0, 1.0, 1.0, 1.0, 1.0, 1.0, 1.0, 1.0, 1.0, 1.0, 1.0, 1.0, 1.0, 1.0, 1.0, 1.0, 1.0, 1.0, 1.0, 1.0, 1.0, 1.0, 1.0, 1.0, 1.0, 1.0, 1.0, 1.0, 1.0, 1.0, 1.0, 1.0, 1.0, 1.0, 1.0, 1.0, 1.0, 1.0, 1.0, 1.0, 1.0, 1.0, 1.0, 1.0, 1.0, 1.0, 1.0, 1.0, 1.0, 1.0, 1.0, 1.0, 1.0, 1.0, 1.0, 1.0, 1.0, 1.0, 1.0, 1.0, 1.0, 1.0, 1.0, 1.0, 1.0, 1.0, 1.0, 1.0, 1.0, 1.0, 1.0, 1.0, 1.0, 1.0, 1.0, 1.0, 1.0, 1.0, 1.0, 1.0, 1.0, 1.0, 1.0, 1.0, 1.0, 1.0, 1.0, 1.0, 1.0, 1.0, 1.0, 1.0, 1.0, 1.0, 1.0, 1.0, 1.0, 1.0, 1.0, 1.0, 1.0, 1.0, 1.0, 1.0, 1.0, 1.0, 1.0, 1.0, 1.0, 1.0, 1.0, 1.0, 1.0, 1.0, 1.0, 1.0, 1.0, 1.0, 1.0, 1.0, 1.0, 1.0, 1.0, 1.0, 1.0, 1.0, 1.0, 1.0, 1.0, 1.0, 1.0, 1.0, 1.0, 1.0, 1.0, 1.0, 1.0, 1.0, 1.0, 1.0, 1.0, 1.0, 1.0, 1.0, 1.0, 1.0, 1.0, 1.0, 1.0, 1.0, 1.0, 1.0, 1.0, 1.0, 1.0, 1.0, 1.0, 1.0, 1.0, 1.0, 1.0, 1.0, 1.0, 1.0, 1.0, 1.0, 1.0, 1.0, 1.0, 1.0, 1.0, 1.0, 1.0, 1.0, 1.0, 1.0, 1.0, 1.0, 1.0, 1.0, 1.0, 1.0, 1.0, 1.0, 1.0, 1.0, 1.0, 1.0, 1.0, 1.0, 1.0, 1.0, 1.0, 1.0, 1.0, 1.0, 1.0, 1.0, 1.0, 1.0, 1.0, 1.0, 1.0, 1.0, 1.0, 1.0, 1.0, 1.0, 1.0, 1.0, 1.0, 1.0, 1.0, 1.0, 1.0, 1.0, 1.0, 1.0, 1.0, 1.0, 1.0, 1.0, 1.0, 1.0, 1.0, 1.0, 1.0, 1.0, 1.0, 1.0, 1.0, 1.0, 1.0, 1.0, 1.0, 1.0, 1.0, 1.0, 1.0, 1.0, 1.0, 1.0, 1.0, 1.0, 1.0, 1.0, 1.0, 1.0, 1.0, 1.0, 1.0, 1.0, 1.0, 1.0, 1.0, 1.0, 1.0, 1.0, 1.0, 1.0, 1.0, 1.0, 1.0, 1.0, 1.0, 1.0, 1.0, 1.0, 1.0, 1.0, 1.0, 1.0, 1.0, 1.0, 1.0, 1.0, 1.0, 1.0, 1.0, 1.0, 1.0, 1.0, 1.0, 1.0, 1.0, 1.0, 1.0, 1.0, 1.0, 1.0, 1.0, 1.0, 1.0, 1.0, 1.0, 1.0, 1.0, 1.0, 1.0, 1.0, 1.0, 1.0, 1.0, 1.0, 1.0, 1.0, 0.8469, 0.8469, 0.8308, 1.0, 0.2705, 0.2747, 0.2051, 1.0, 0.2307, 0.2346, 0.1651, 1.0, 0.8308, 0.8308, 0.807, 1.0, 0.8308, 0.8308, 0.807, 1.0, 0.2307, 0.2346, 0.1651, 1.0, 0.1946, 0.1946, 0.1301, 1.0, 0.8469, 0.8469, 0.8228, 1.0, 0.8469, 0.8469, 0.8308, 1.0, 0.8308, 0.8308, 0.807, 1.0, 0.8469, 0.8469, 0.8228, 1.0, 0.1946, 0.1946, 0.1301, 1.0, 0.2307, 0.2346, 0.1651, 1.0, 0.2705, 0.2747, 0.2051, 1.0, 0.05951, 0.06125, 0.02217, 1.0, 0.4508, 0.4508, 0.3864, 1.0, 0.8469, 0.8469, 0.8228, 1.0, 0.1946, 0.1946, 0.1301, 1.0, 1.0, 0.807, 0.2542, 1.0, 1.0, 0.9823, 0.8879, 1.0, 1.0, 0.9647, 0.8632, 1.0, 1.0, 0.7991, 0.227, 1.0, 1.0, 1.0, 1.0, 1.0, 1.0, 1.0, 1.0, 1.0, 1.0, 1.0, 1.0, 1.0, 1.0, 0.807, 0.2542, 1.0, 1.0, 0.7991, 0.227, 1.0, 1.0, 0.7758, 0.1746, 1.0, 1.0, 0.7758, 0.1746, 1.0, 1.0, 0.9823, 0.8714, 1.0, 1.0, 0.855, 0.3864, 1.0, 1.0, 0.7084, 0.0648, 1.0, 0.05613, 0.05781, 0.01938, 1.0, 0.2195, 0.2195, 0.1559, 1.0, 0.4508, 0.4508, 0.3864, 1.0, 0.05951, 0.06125, 0.02217, 1.0, 1.0, 0.7084, 0.0648, 1.0, 1.0, 0.855, 0.3864, 1.0, 1.0, 0.7454, 0.1195, 1.0, 1.0, 0.7231, 0.08022, 1.0, 0.0648, 0.06663, 0.02519, 1.0, 0.2195, 0.2195, 0.1559, 1.0, 0.05613, 0.05781, 0.01938, 1.0, 0.05286, 0.05448, 0.0185, 1.0, 0.2122, 0.2159, 0.15, 1.0, 0.3095, 0.314, 0.2462, 1.0, 0.2195, 0.2195, 0.1559, 1.0, 0.0648, 0.06663, 0.02519, 1.0, 1.0, 0.7231, 0.08022, 1.0, 1.0, 0.7454, 0.1195, 1.0, 1.0, 0.7454, 0.1248, 1.0, 1.0, 0.8228, 0.305, 1.0])
me_plane.use_remesh_preserve_volume = False
me_plane.use_remesh_preserve_attributes = False
me_plane.use_mirror_vertex_groups = False
me_plane.update()

# ---- objects
ob_plane = bpy.data.objects.new('Plane', me_plane)

# ---- transforms, parenting, visibility, modifiers, constraints
ob_plane.location = (0.0, 0.0, 0.0)
ob_plane.lineart.crease_threshold = 0.0

# ---- collection membership
col_collection_1.objects.link(ob_plane)

# ---- scene / render settings (as saved in the file)
scene.frame_start = 1; scene.frame_end = 250; scene.frame_set(7)
scene.render.engine = 'BLENDER_EEVEE_NEXT'
scene.render.resolution_percentage = 50
scene.render.dither_intensity = 0.0
scene.cycles.use_denoising = False
scene.cycles.samples = 128
scene.cycles.sampling_pattern = 'TABULATED_SOBOL'
scene.cycles.light_sampling_threshold = 0.0
scene.cycles.use_adaptive_sampling = False
scene.cycles.use_light_tree = False
scene.cycles.blur_glossy = 0.0
scene.cycles.sample_clamp_indirect = 0.0
scene.view_settings.view_transform = 'Standard'
bpy.context.view_layer.update()

# ---- added for rendering (the .blend has no active camera and no usable light): camera, sun
cam_auto = bpy.data.cameras.new('AutoCamera')
cam_auto.lens = 50.0
cam_auto.sensor_width = 36.0
cam_auto.clip_end = 1000.0
ob_auto_camera = bpy.data.objects.new('AutoCamera', cam_auto)
scene.collection.objects.link(ob_auto_camera)
ob_auto_camera.location = (24.9142, -29.3261, 19.3198)
ob_auto_camera.rotation_euler = (1.09748, -7.21219e-08, 0.694738)
scene.camera = ob_auto_camera
light_auto_sun = bpy.data.lights.new('AutoSun', 'SUN')
light_auto_sun.energy = 3.0
light_auto_sun.angle = 0.0523599
ob_auto_sun = bpy.data.objects.new('AutoSun', light_auto_sun)
scene.collection.objects.link(ob_auto_sun)
ob_auto_sun.rotation_euler = (0.872665, 0.174533, 0.523599)
bpy.context.view_layer.update()
